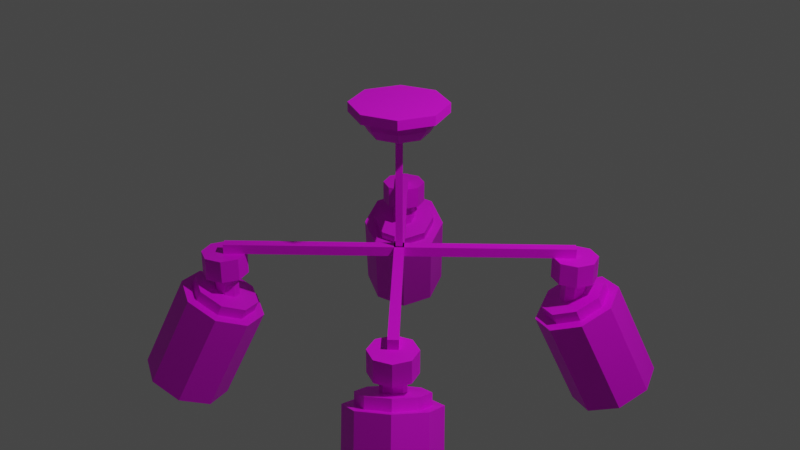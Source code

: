 # Source: multidecor_metal_chandelier_with_plastic_plafonds.blend  (saved by Blender 2.82.7; exported with 4.5.12 LTS)
import bpy
from mathutils import Matrix  # noqa: F401  (used for matrix-valued properties, if any)

bpy.ops.wm.read_factory_settings(use_empty=True)
scene = bpy.context.scene
scene.name = 'Scene'

# ---- collections
col_collection = bpy.data.collections.new('Collection'); scene.collection.children.link(col_collection)

# ---- images (referenced by path relative to the original .blend; pixels are not part of the script)
import os
ASSET_DIR = os.environ.get("B2B_ASSET_DIR", "")  # directory of the original .blend (textures are referenced by path, not embedded)
HERE = os.path.dirname(os.path.abspath(__file__))  # packed textures are extracted next to this script under _unpacked/

def load_image(name, relpath, width, height, colorspace="sRGB"):
    """Load a texture the original file referenced (path relative to the .blend, or extracted next to this script)."""
    p = next((c for c in (os.path.join(HERE, relpath), os.path.join(ASSET_DIR, relpath)) if relpath and os.path.exists(c)), "")
    if p:
        img = bpy.data.images.load(p, check_existing=True)
        img.name = name
    else:  # same state as the original file: an image datablock whose file is absent (Cycles renders it pink)
        img = bpy.data.images.new(name, width, height)
        img.source = "FILE"
        img.filepath = "//" + (relpath or name)
    img.colorspace_settings.name = colorspace
    return img
img_multidecor_metal_material_png = load_image('multidecor_metal_material.png', 'multidecor_metal_material.png', 1024, 1024, 'sRGB')
img_multidecor_plastic_material_png = load_image('multidecor_plastic_material.png', 'multidecor_plastic_material.png', 1024, 1024, 'sRGB')
img_multidecor_bulb_surf_png = load_image('multidecor_bulb_surf.png', 'multidecor_bulb_surf.png', 1024, 1024, 'sRGB')

# ---- materials (node trees are filled in below, after node groups)
mat_material = bpy.data.materials.new('Material')
mat_material.use_transparent_shadow = False
mat_material_001 = bpy.data.materials.new('Material.001')
mat_material_001.use_transparent_shadow = False
mat_material_002 = bpy.data.materials.new('Material.002')
mat_material_002.surface_render_method = 'BLENDED'
mat_material_002.blend_method = 'BLEND'

# ---- material node trees
mat_material.use_nodes = True; mat_material.node_tree.nodes.clear()
_N = mat_material.node_tree.nodes; _L = mat_material.node_tree.links
n0 = _N.new('ShaderNodeBsdfPrincipled'); n0.name = 'Principled BSDF'; n0.location = (10, 300)
n0.distribution = 'GGX'
n0.subsurface_method = 'RANDOM_WALK_SKIN'
n0.inputs[3].default_value = 1.45
n0.inputs[27].default_value = (0.0, 0.0, 0.0, 1.0)
n0.inputs[28].default_value = 1.0
n1 = _N.new('ShaderNodeOutputMaterial'); n1.name = 'Material Output'; n1.location = (300, 300)
n2 = _N.new('ShaderNodeTexImage'); n2.name = 'Image Texture'; n2.location = (-280, 280)
n2.image = img_multidecor_metal_material_png
n2.interpolation = 'Closest'
_L.new(n0.outputs[0], n1.inputs[0])
_L.new(n2.outputs[0], n0.inputs[0])
n1.is_active_output = True
mat_material_001.use_nodes = True; mat_material_001.node_tree.nodes.clear()
_N = mat_material_001.node_tree.nodes; _L = mat_material_001.node_tree.links
n0 = _N.new('ShaderNodeBsdfPrincipled'); n0.name = 'Principled BSDF'; n0.location = (10, 300)
n0.distribution = 'GGX'
n0.subsurface_method = 'RANDOM_WALK_SKIN'
n0.inputs[3].default_value = 1.45
n0.inputs[27].default_value = (0.0, 0.0, 0.0, 1.0)
n0.inputs[28].default_value = 1.0
n1 = _N.new('ShaderNodeOutputMaterial'); n1.name = 'Material Output'; n1.location = (300, 300)
n2 = _N.new('ShaderNodeTexImage'); n2.name = 'Image Texture'; n2.location = (-280, 280)
n2.image = img_multidecor_plastic_material_png
n2.interpolation = 'Closest'
_L.new(n0.outputs[0], n1.inputs[0])
_L.new(n2.outputs[0], n0.inputs[0])
n1.is_active_output = True
mat_material_002.use_nodes = True; mat_material_002.node_tree.nodes.clear()
_N = mat_material_002.node_tree.nodes; _L = mat_material_002.node_tree.links
n0 = _N.new('ShaderNodeOutputMaterial'); n0.name = 'Material Output'; n0.location = (300, 300)
n1 = _N.new('ShaderNodeBsdfPrincipled'); n1.name = 'Principled BSDF'; n1.location = (10, 300)
n1.distribution = 'GGX'
n1.subsurface_method = 'RANDOM_WALK_SKIN'
n1.inputs[3].default_value = 1.45
n1.inputs[27].default_value = (0.0, 0.0, 0.0, 1.0)
n1.inputs[28].default_value = 1.0
n2 = _N.new('ShaderNodeTexImage'); n2.name = 'Image Texture'; n2.location = (-280, 280)
n2.image = img_multidecor_bulb_surf_png
_L.new(n1.outputs[0], n0.inputs[0])
_L.new(n2.outputs[0], n1.inputs[0])
n0.is_active_output = True

# ---- world
world_world = bpy.data.worlds.new('World'); scene.world = world_world
world_world.use_nodes = True; world_world.node_tree.nodes.clear()
_N = world_world.node_tree.nodes; _L = world_world.node_tree.links
n0 = _N.new('ShaderNodeOutputWorld'); n0.name = 'World Output'; n0.location = (300, 300)
n1 = _N.new('ShaderNodeBackground'); n1.name = 'Background'; n1.location = (10, 300)
n1.inputs[0].default_value = (0.05088, 0.05088, 0.05088, 1.0)
_L.new(n1.outputs[0], n0.inputs[0])
n0.is_active_output = True
world_world.color = (0.05088, 0.05088, 0.05088)
world_world.use_sun_shadow = False
world_world.sun_shadow_jitter_overblur = 0.0

# ---- cameras
cam_camera = bpy.data.cameras.new('Camera')
cam_camera.clip_end = 100.0
cam_camera.ortho_scale = 7.314

# ---- lights
light_light = bpy.data.lights.new('Light', 'POINT')
light_light.transmission_factor = 0.0
light_light.energy = 1000.0
light_light.shadow_soft_size = 0.1
light_light.shadow_maximum_resolution = 0.006
light_light.use_absolute_resolution = True

# ---- meshes
me_cylinder = bpy.data.meshes.new('Cylinder')
me_cylinder.from_pydata([(-0.3536, 0.3536, -0.05), (-0.3536, 0.3536, 0.05), (2.682e-07, 0.5, -0.05), (2.682e-07, 0.5, 0.05), (0.3536, 0.3536, -0.05), (0.3536, 0.3536, 0.05), (0.5, -8.941e-08, -0.05), (0.5, -8.941e-08, 0.05), (0.3536, -0.3536, -0.05), (0.3536, -0.3536, 0.05), (1.788e-07, -0.5, -0.05), (1.788e-07, -0.5, 0.05), (-0.3536, -0.3536, -0.05), (-0.3536, -0.3536, 0.05), (-0.5, -1.788e-07, -0.05), (-0.5, -1.788e-07, 0.05), (-0.2635, 0.2635, -0.15), (-0.2635, 0.2635, -0.05), (2.384e-07, 0.3726, -0.15), (2.384e-07, 0.3726, -0.05), (0.2635, 0.2635, -0.15), (0.2635, 0.2635, -0.05), (0.3726, -1.192e-07, -0.15), (0.3726, -1.192e-07, -0.05), (0.2635, -0.2635, -0.15), (0.2635, -0.2635, -0.05), (2.086e-07, -0.3726, -0.15), (2.086e-07, -0.3726, -0.05), (-0.2635, -0.2635, -0.15), (-0.2635, -0.2635, -0.05), (-0.3726, -1.49e-07, -0.15), (-0.3726, -1.49e-07, -0.05), (-0.2118, 0.2118, -0.258), (2.533e-07, 0.2995, -0.258), (0.2118, 0.2118, -0.258), (0.2995, -1.043e-07, -0.258), (0.2118, -0.2118, -0.258), (2.384e-07, -0.2995, -0.258), (-0.2118, -0.2118, -0.258), (-0.2995, -1.341e-07, -0.258), (2.757e-07, -0.05095, -1.5), (2.757e-07, -0.05095, -0.258), (-0.05095, -7.451e-08, -1.5), (-0.05095, -7.451e-08, -0.258), (0.05095, -7.451e-08, -1.5), (0.05095, -7.451e-08, -0.258), (2.757e-07, 0.05095, -1.5), (2.757e-07, 0.05095, -0.258), (-1.243, -1.316, -1.603), (-1.243, -1.316, -1.5), (-1.316, -1.243, -1.603), (-1.316, -1.243, -1.5), (1.316, 1.243, -1.603), (1.316, 1.243, -1.5), (1.243, 1.316, -1.603), (1.243, 1.316, -1.5), (1.109, 1.449, -1.844), (1.109, 1.449, -1.603), (1.279, 1.52, -1.844), (1.279, 1.52, -1.603), (1.449, 1.449, -1.844), (1.449, 1.449, -1.603), (1.52, 1.279, -1.844), (1.52, 1.279, -1.603), (1.449, 1.109, -1.844), (1.449, 1.109, -1.603), (1.279, 1.038, -1.844), (1.279, 1.038, -1.603), (1.109, 1.109, -1.844), (1.109, 1.109, -1.603), (1.038, 1.279, -1.844), (1.038, 1.279, -1.603), (1.311, 1.972, -3.149), (0.9838, 1.644, -2.157), (1.619, 2.086, -3.009), (1.292, 1.759, -2.017), (1.941, 1.941, -2.952), (1.613, 1.613, -1.959), (2.086, 1.619, -3.009), (1.759, 1.292, -2.017), (1.972, 1.311, -3.149), (1.644, 0.9838, -2.157), (1.663, 1.196, -3.289), (1.336, 0.8689, -2.296), (1.342, 1.342, -3.346), (1.015, 1.015, -2.354), (1.196, 1.663, -3.289), (0.8689, 1.336, -2.296), (1.188, 1.37, -1.844), (1.279, 1.408, -1.844), (1.37, 1.37, -1.844), (1.408, 1.279, -1.844), (1.37, 1.188, -1.844), (1.279, 1.151, -1.844), (1.188, 1.188, -1.844), (1.151, 1.279, -1.844), (1.188, 1.37, -2.051), (1.279, 1.408, -2.008), (1.37, 1.37, -1.991), (1.408, 1.279, -2.008), (1.37, 1.188, -2.093), (1.279, 1.151, -2.192), (1.188, 1.188, -2.192), (1.151, 1.279, -2.132), (1.029, 1.529, -2.051), (1.263, 1.616, -1.945), (1.506, 1.506, -1.901), (1.616, 1.263, -1.945), (1.529, 1.029, -2.051), (1.296, 0.942, -2.156), (1.052, 1.052, -2.2), (0.942, 1.296, -2.156), (1.064, 1.564, -2.157), (1.298, 1.651, -2.051), (1.541, 1.541, -2.007), (1.651, 1.298, -2.051), (1.564, 1.064, -2.157), (1.331, 0.977, -2.262), (1.087, 1.087, -2.306), (0.977, 1.331, -2.262), (1.417, 1.71, -2.424), (1.224, 1.638, -2.512), (1.247, 1.524, -2.373), (1.235, 1.45, -2.242), (1.376, 1.572, -2.315), (1.335, 1.487, -2.197), (1.511, 1.511, -2.29), (1.44, 1.44, -2.178), (1.572, 1.376, -2.315), (1.487, 1.335, -2.197), (1.524, 1.247, -2.373), (1.45, 1.235, -2.242), (1.395, 1.199, -2.432), (1.349, 1.197, -2.288), (1.26, 1.26, -2.456), (1.245, 1.245, -2.307), (1.199, 1.395, -2.432), (1.197, 1.349, -2.288), (1.619, 1.619, -2.388), (1.71, 1.417, -2.424), (1.638, 1.224, -2.512), (1.445, 1.152, -2.599), (1.244, 1.244, -2.636), (1.152, 1.445, -2.599), (1.198, 1.491, -2.738), (1.27, 1.684, -2.651), (1.289, 1.289, -2.774), (1.491, 1.198, -2.738), (1.684, 1.27, -2.651), (1.756, 1.463, -2.563), (1.664, 1.664, -2.527), (1.463, 1.756, -2.563), (1.279, 1.517, -2.811), (1.338, 1.675, -2.74), (1.354, 1.354, -2.84), (1.517, 1.279, -2.811), (1.675, 1.338, -2.74), (1.733, 1.495, -2.668), (1.659, 1.659, -2.639), (1.495, 1.733, -2.668), (1.398, 1.537, -2.856), (1.432, 1.629, -2.814), (1.442, 1.442, -2.873), (1.537, 1.398, -2.856), (1.629, 1.432, -2.814), (1.664, 1.524, -2.773), (1.62, 1.62, -2.755), (1.524, 1.664, -2.773), (1.16, 1.469, -2.157), (1.304, 1.522, -2.091), (1.454, 1.454, -2.064), (1.522, 1.304, -2.091), (1.469, 1.16, -2.157), (1.324, 1.106, -2.222), (1.174, 1.174, -2.249), (1.106, 1.324, -2.222), (1.332, 1.551, -2.177), (1.188, 1.497, -2.242), (1.482, 1.482, -2.15), (1.551, 1.332, -2.177), (1.497, 1.188, -2.242), (1.353, 1.134, -2.308), (1.202, 1.202, -2.335), (1.134, 1.353, -2.308), (-1.449, -1.109, -1.844), (-1.449, -1.109, -1.603), (-1.52, -1.279, -1.844), (-1.52, -1.279, -1.603), (-1.449, -1.449, -1.844), (-1.449, -1.449, -1.603), (-1.279, -1.52, -1.844), (-1.279, -1.52, -1.603), (-1.109, -1.449, -1.844), (-1.109, -1.449, -1.603), (-1.038, -1.279, -1.844), (-1.038, -1.279, -1.603), (-1.109, -1.109, -1.844), (-1.109, -1.109, -1.603), (-1.279, -1.038, -1.844), (-1.279, -1.038, -1.603), (-1.972, -1.311, -3.149), (-1.644, -0.9838, -2.157), (-2.086, -1.619, -3.009), (-1.759, -1.292, -2.017), (-1.941, -1.941, -2.952), (-1.613, -1.613, -1.959), (-1.619, -2.086, -3.009), (-1.292, -1.759, -2.017), (-1.311, -1.972, -3.149), (-0.9838, -1.644, -2.157), (-1.196, -1.663, -3.289), (-0.8689, -1.336, -2.296), (-1.342, -1.342, -3.346), (-1.015, -1.015, -2.354), (-1.663, -1.196, -3.289), (-1.336, -0.8689, -2.296), (-1.37, -1.188, -1.844), (-1.408, -1.279, -1.844), (-1.37, -1.37, -1.844), (-1.279, -1.408, -1.844), (-1.188, -1.37, -1.844), (-1.151, -1.279, -1.844), (-1.188, -1.188, -1.844), (-1.279, -1.151, -1.844), (-1.37, -1.188, -2.051), (-1.408, -1.279, -2.008), (-1.37, -1.37, -1.991), (-1.279, -1.408, -2.008), (-1.188, -1.37, -2.093), (-1.151, -1.279, -2.192), (-1.188, -1.188, -2.192), (-1.279, -1.151, -2.132), (-1.529, -1.029, -2.051), (-1.616, -1.263, -1.945), (-1.506, -1.506, -1.901), (-1.263, -1.616, -1.945), (-1.029, -1.529, -2.051), (-0.942, -1.296, -2.156), (-1.052, -1.052, -2.2), (-1.296, -0.942, -2.156), (-1.564, -1.064, -2.157), (-1.651, -1.298, -2.051), (-1.541, -1.541, -2.007), (-1.298, -1.651, -2.051), (-1.064, -1.564, -2.157), (-0.977, -1.331, -2.262), (-1.087, -1.087, -2.306), (-1.331, -0.977, -2.262), (-1.71, -1.417, -2.424), (-1.638, -1.224, -2.512), (-1.524, -1.247, -2.373), (-1.45, -1.235, -2.242), (-1.572, -1.376, -2.315), (-1.487, -1.335, -2.197), (-1.511, -1.511, -2.29), (-1.44, -1.44, -2.178), (-1.376, -1.572, -2.315), (-1.335, -1.487, -2.197), (-1.247, -1.524, -2.373), (-1.235, -1.45, -2.242), (-1.199, -1.395, -2.432), (-1.197, -1.349, -2.288), (-1.26, -1.26, -2.456), (-1.245, -1.245, -2.307), (-1.395, -1.199, -2.432), (-1.349, -1.197, -2.288), (-1.619, -1.619, -2.388), (-1.417, -1.71, -2.424), (-1.224, -1.638, -2.512), (-1.152, -1.445, -2.599), (-1.244, -1.244, -2.636), (-1.445, -1.152, -2.599), (-1.491, -1.198, -2.738), (-1.684, -1.27, -2.651), (-1.289, -1.289, -2.774), (-1.198, -1.491, -2.738), (-1.27, -1.684, -2.651), (-1.463, -1.756, -2.563), (-1.664, -1.664, -2.527), (-1.756, -1.463, -2.563), (-1.517, -1.279, -2.811), (-1.675, -1.338, -2.74), (-1.354, -1.354, -2.84), (-1.279, -1.517, -2.811), (-1.338, -1.675, -2.74), (-1.495, -1.733, -2.668), (-1.659, -1.659, -2.639), (-1.733, -1.495, -2.668), (-1.537, -1.398, -2.856), (-1.629, -1.432, -2.814), (-1.442, -1.442, -2.873), (-1.398, -1.537, -2.856), (-1.432, -1.629, -2.814), (-1.524, -1.664, -2.773), (-1.62, -1.62, -2.755), (-1.664, -1.524, -2.773), (-1.469, -1.16, -2.157), (-1.522, -1.304, -2.091), (-1.454, -1.454, -2.064), (-1.304, -1.522, -2.091), (-1.16, -1.469, -2.157), (-1.106, -1.324, -2.222), (-1.174, -1.174, -2.249), (-1.324, -1.106, -2.222), (-1.551, -1.332, -2.177), (-1.497, -1.188, -2.242), (-1.482, -1.482, -2.15), (-1.332, -1.551, -2.177), (-1.188, -1.497, -2.242), (-1.134, -1.353, -2.308), (-1.202, -1.202, -2.335), (-1.353, -1.134, -2.308), (1.316, -1.243, -1.603), (1.316, -1.243, -1.5), (1.243, -1.316, -1.603), (1.243, -1.316, -1.5), (-1.243, 1.316, -1.603), (-1.243, 1.316, -1.5), (-1.316, 1.243, -1.603), (-1.316, 1.243, -1.5), (-1.449, 1.109, -1.844), (-1.449, 1.109, -1.603), (-1.52, 1.279, -1.844), (-1.52, 1.279, -1.603), (-1.449, 1.449, -1.844), (-1.449, 1.449, -1.603), (-1.279, 1.52, -1.844), (-1.279, 1.52, -1.603), (-1.109, 1.449, -1.844), (-1.109, 1.449, -1.603), (-1.038, 1.279, -1.844), (-1.038, 1.279, -1.603), (-1.109, 1.109, -1.844), (-1.109, 1.109, -1.603), (-1.279, 1.038, -1.844), (-1.279, 1.038, -1.603), (-1.972, 1.311, -3.149), (-1.644, 0.9838, -2.157), (-2.086, 1.619, -3.009), (-1.759, 1.292, -2.017), (-1.941, 1.941, -2.952), (-1.613, 1.613, -1.959), (-1.619, 2.086, -3.009), (-1.292, 1.759, -2.017), (-1.311, 1.972, -3.149), (-0.9838, 1.644, -2.157), (-1.196, 1.663, -3.289), (-0.8689, 1.336, -2.296), (-1.342, 1.342, -3.346), (-1.015, 1.015, -2.354), (-1.663, 1.196, -3.289), (-1.336, 0.8689, -2.296), (-1.37, 1.188, -1.844), (-1.408, 1.279, -1.844), (-1.37, 1.37, -1.844), (-1.279, 1.408, -1.844), (-1.188, 1.37, -1.844), (-1.151, 1.279, -1.844), (-1.188, 1.188, -1.844), (-1.279, 1.151, -1.844), (-1.37, 1.188, -2.051), (-1.408, 1.279, -2.008), (-1.37, 1.37, -1.991), (-1.279, 1.408, -2.008), (-1.188, 1.37, -2.093), (-1.151, 1.279, -2.192), (-1.188, 1.188, -2.192), (-1.279, 1.151, -2.132), (-1.529, 1.029, -2.051), (-1.616, 1.263, -1.945), (-1.506, 1.506, -1.901), (-1.263, 1.616, -1.945), (-1.029, 1.529, -2.051), (-0.942, 1.296, -2.156), (-1.052, 1.052, -2.2), (-1.296, 0.942, -2.156), (-1.564, 1.064, -2.157), (-1.651, 1.298, -2.051), (-1.541, 1.541, -2.007), (-1.298, 1.651, -2.051), (-1.064, 1.564, -2.157), (-0.977, 1.331, -2.262), (-1.087, 1.087, -2.306), (-1.331, 0.977, -2.262), (-1.71, 1.417, -2.424), (-1.638, 1.224, -2.512), (-1.524, 1.247, -2.373), (-1.45, 1.235, -2.242), (-1.572, 1.376, -2.315), (-1.487, 1.335, -2.197), (-1.511, 1.511, -2.29), (-1.44, 1.44, -2.178), (-1.376, 1.572, -2.315), (-1.335, 1.487, -2.197), (-1.247, 1.524, -2.373), (-1.235, 1.45, -2.242), (-1.199, 1.395, -2.432), (-1.197, 1.349, -2.288), (-1.26, 1.26, -2.456), (-1.245, 1.245, -2.307), (-1.395, 1.199, -2.432), (-1.349, 1.197, -2.288), (-1.619, 1.619, -2.388), (-1.417, 1.71, -2.424), (-1.224, 1.638, -2.512), (-1.152, 1.445, -2.599), (-1.244, 1.244, -2.636), (-1.445, 1.152, -2.599), (-1.491, 1.198, -2.738), (-1.684, 1.27, -2.651), (-1.289, 1.289, -2.774), (-1.198, 1.491, -2.738), (-1.27, 1.684, -2.651), (-1.463, 1.756, -2.563), (-1.664, 1.664, -2.527), (-1.756, 1.463, -2.563), (-1.517, 1.279, -2.811), (-1.675, 1.338, -2.74), (-1.354, 1.354, -2.84), (-1.279, 1.517, -2.811), (-1.338, 1.675, -2.74), (-1.495, 1.733, -2.668), (-1.659, 1.659, -2.639), (-1.733, 1.495, -2.668), (-1.537, 1.398, -2.856), (-1.629, 1.432, -2.814), (-1.442, 1.442, -2.873), (-1.398, 1.537, -2.856), (-1.432, 1.629, -2.814), (-1.524, 1.664, -2.773), (-1.62, 1.62, -2.755), (-1.664, 1.524, -2.773), (-1.469, 1.16, -2.157), (-1.522, 1.304, -2.091), (-1.454, 1.454, -2.064), (-1.304, 1.522, -2.091), (-1.16, 1.469, -2.157), (-1.106, 1.324, -2.222), (-1.174, 1.174, -2.249), (-1.324, 1.106, -2.222), (-1.551, 1.332, -2.177), (-1.497, 1.188, -2.242), (-1.482, 1.482, -2.15), (-1.332, 1.551, -2.177), (-1.188, 1.497, -2.242), (-1.134, 1.353, -2.308), (-1.202, 1.202, -2.335), (-1.353, 1.134, -2.308), (1.109, -1.449, -1.844), (1.109, -1.449, -1.603), (1.279, -1.52, -1.844), (1.279, -1.52, -1.603), (1.449, -1.449, -1.844), (1.449, -1.449, -1.603), (1.52, -1.279, -1.844), (1.52, -1.279, -1.603), (1.449, -1.109, -1.844), (1.449, -1.109, -1.603), (1.279, -1.038, -1.844), (1.279, -1.038, -1.603), (1.109, -1.109, -1.844), (1.109, -1.109, -1.603), (1.038, -1.279, -1.844), (1.038, -1.279, -1.603), (1.311, -1.972, -3.149), (0.9838, -1.644, -2.157), (1.619, -2.086, -3.009), (1.292, -1.759, -2.017), (1.941, -1.941, -2.952), (1.613, -1.613, -1.959), (2.086, -1.619, -3.009), (1.759, -1.292, -2.017), (1.972, -1.311, -3.149), (1.644, -0.9838, -2.157), (1.663, -1.196, -3.289), (1.336, -0.8689, -2.296), (1.342, -1.342, -3.346), (1.015, -1.015, -2.354), (1.196, -1.663, -3.289), (0.8689, -1.336, -2.296), (1.188, -1.37, -1.844), (1.279, -1.408, -1.844), (1.37, -1.37, -1.844), (1.408, -1.279, -1.844), (1.37, -1.188, -1.844), (1.279, -1.151, -1.844), (1.188, -1.188, -1.844), (1.151, -1.279, -1.844), (1.188, -1.37, -2.051), (1.279, -1.408, -2.008), (1.37, -1.37, -1.991), (1.408, -1.279, -2.008), (1.37, -1.188, -2.093), (1.279, -1.151, -2.192), (1.188, -1.188, -2.192), (1.151, -1.279, -2.132), (1.029, -1.529, -2.051), (1.263, -1.616, -1.945), (1.506, -1.506, -1.901), (1.616, -1.263, -1.945), (1.529, -1.029, -2.051), (1.296, -0.942, -2.156), (1.052, -1.052, -2.2), (0.942, -1.296, -2.156), (1.064, -1.564, -2.157), (1.298, -1.651, -2.051), (1.541, -1.541, -2.007), (1.651, -1.298, -2.051), (1.564, -1.064, -2.157), (1.331, -0.977, -2.262), (1.087, -1.087, -2.306), (0.977, -1.331, -2.262), (1.417, -1.71, -2.424), (1.224, -1.638, -2.512), (1.247, -1.524, -2.373), (1.235, -1.45, -2.242), (1.376, -1.572, -2.315), (1.335, -1.487, -2.197), (1.511, -1.511, -2.29), (1.44, -1.44, -2.178), (1.572, -1.376, -2.315), (1.487, -1.335, -2.197), (1.524, -1.247, -2.373), (1.45, -1.235, -2.242), (1.395, -1.199, -2.432), (1.349, -1.197, -2.288), (1.26, -1.26, -2.456), (1.245, -1.245, -2.307), (1.199, -1.395, -2.432), (1.197, -1.349, -2.288), (1.619, -1.619, -2.388), (1.71, -1.417, -2.424), (1.638, -1.224, -2.512), (1.445, -1.152, -2.599), (1.244, -1.244, -2.636), (1.152, -1.445, -2.599), (1.198, -1.491, -2.738), (1.27, -1.684, -2.651), (1.289, -1.289, -2.774), (1.491, -1.198, -2.738), (1.684, -1.27, -2.651), (1.756, -1.463, -2.563), (1.664, -1.664, -2.527), (1.463, -1.756, -2.563), (1.279, -1.517, -2.811), (1.338, -1.675, -2.74), (1.354, -1.354, -2.84), (1.517, -1.279, -2.811), (1.675, -1.338, -2.74), (1.733, -1.495, -2.668), (1.659, -1.659, -2.639), (1.495, -1.733, -2.668), (1.398, -1.537, -2.856), (1.432, -1.629, -2.814), (1.442, -1.442, -2.873), (1.537, -1.398, -2.856), (1.629, -1.432, -2.814), (1.664, -1.524, -2.773), (1.62, -1.62, -2.755), (1.524, -1.664, -2.773), (1.16, -1.469, -2.157), (1.304, -1.522, -2.091), (1.454, -1.454, -2.064), (1.522, -1.304, -2.091), (1.469, -1.16, -2.157), (1.324, -1.106, -2.222), (1.174, -1.174, -2.249), (1.106, -1.324, -2.222), (1.332, -1.551, -2.177), (1.188, -1.497, -2.242), (1.482, -1.482, -2.15), (1.551, -1.332, -2.177), (1.497, -1.188, -2.242), (1.353, -1.134, -2.308), (1.202, -1.202, -2.335), (1.134, -1.353, -2.308)], [], [(0, 1, 3, 2), (2, 3, 5, 4), (4, 5, 7, 6), (6, 7, 9, 8), (8, 9, 11, 10), (10, 11, 13, 12), (5, 1, 13), (12, 13, 15, 14), (14, 15, 1, 0), (6, 10, 14), (16, 17, 19, 18), (18, 19, 21, 20), (20, 21, 23, 22), (22, 23, 25, 24), (24, 25, 27, 26), (26, 27, 29, 28), (61, 59, 57), (28, 29, 31, 30), (30, 31, 17, 16), (26, 28, 38, 37), (39, 33, 35), (22, 24, 36, 35), (28, 30, 39, 38), (18, 20, 34, 33), (24, 26, 37, 36), (30, 16, 32, 39), (16, 18, 33, 32), (20, 22, 35, 34), (40, 41, 43, 42), (42, 43, 47, 46), (46, 47, 45, 44), (44, 45, 41, 40), (1, 15, 13), (5, 3, 1), (48, 49, 51, 50), (50, 51, 55, 54), (54, 55, 53, 52), (52, 53, 49, 48), (50, 54, 52, 48), (55, 51, 49, 53), (56, 57, 59, 58), (58, 59, 61, 60), (60, 61, 63, 62), (62, 63, 65, 64), (64, 65, 67, 66), (66, 67, 69, 68), (65, 63, 61), (68, 69, 71, 70), (70, 71, 57, 56), (62, 66, 70), (72, 73, 75, 74), (74, 75, 77, 76), (76, 77, 79, 78), (78, 79, 81, 80), (80, 81, 83, 82), (82, 83, 85, 84), (81, 79, 73), (84, 85, 87, 86), (86, 87, 73, 72), (141, 142, 146, 147), (128, 130, 140, 139), (92, 93, 101, 100), (90, 91, 99, 98), (88, 89, 97, 96), (95, 88, 96, 103), (93, 94, 102, 101), (91, 92, 100, 99), (89, 90, 98, 97), (94, 95, 103, 102), (107, 106, 105), (122, 123, 125, 124), (110, 111, 119, 118), (108, 109, 117, 116), (106, 107, 115, 114), (104, 105, 113, 112), (111, 104, 112, 119), (109, 110, 118, 117), (107, 108, 116, 115), (105, 106, 114, 113), (120, 138, 150, 151), (134, 136, 143, 142), (124, 125, 127, 126), (138, 139, 149, 150), (126, 128, 139, 138), (126, 127, 129, 128), (139, 140, 148, 149), (136, 122, 121, 143), (128, 129, 131, 130), (121, 120, 151, 145), (132, 134, 142, 141), (130, 131, 133, 132), (140, 141, 147, 148), (124, 126, 138, 120), (132, 133, 135, 134), (142, 143, 144, 146), (122, 124, 120, 121), (134, 135, 137, 136), (143, 121, 145, 144), (151, 150, 158, 159), (136, 137, 123, 122), (130, 132, 141, 140), (158, 157, 165, 166), (149, 148, 156, 157), (147, 146, 154, 155), (144, 145, 153, 152), (145, 151, 159, 153), (150, 149, 157, 158), (148, 147, 155, 156), (146, 144, 152, 154), (163, 162, 160), (156, 155, 163, 164), (154, 152, 160, 162), (159, 158, 166, 167), (157, 156, 164, 165), (155, 154, 162, 163), (152, 153, 161, 160), (153, 159, 167, 161), (180, 179, 176), (175, 174, 182, 183), (173, 172, 180, 181), (171, 170, 178, 179), (169, 168, 177, 176), (168, 175, 183, 177), (174, 173, 181, 182), (172, 171, 179, 180), (170, 169, 176, 178), (13, 11, 9), (9, 7, 13), (7, 5, 13), (14, 0, 2), (2, 4, 6), (6, 8, 10), (10, 12, 14), (14, 2, 6), (39, 32, 33), (33, 34, 35), (35, 36, 39), (36, 37, 39), (37, 38, 39), (57, 71, 61), (71, 69, 61), (69, 67, 61), (67, 65, 61), (70, 56, 58), (58, 60, 70), (60, 62, 70), (62, 64, 66), (66, 68, 70), (77, 75, 79), (75, 73, 79), (73, 87, 81), (87, 85, 83), (81, 87, 83), (105, 104, 108), (104, 111, 109), (111, 110, 109), (109, 108, 104), (108, 107, 105), (178, 176, 179), (176, 177, 180), (177, 183, 181), (183, 182, 181), (181, 180, 177), (160, 161, 164), (161, 167, 165), (167, 166, 165), (165, 164, 161), (164, 163, 160), (189, 187, 185), (184, 185, 187, 186), (186, 187, 189, 188), (188, 189, 191, 190), (190, 191, 193, 192), (192, 193, 195, 194), (194, 195, 197, 196), (193, 191, 189), (196, 197, 199, 198), (198, 199, 185, 184), (190, 194, 198), (200, 201, 203, 202), (202, 203, 205, 204), (204, 205, 207, 206), (206, 207, 209, 208), (208, 209, 211, 210), (210, 211, 213, 212), (209, 207, 201), (212, 213, 215, 214), (214, 215, 201, 200), (269, 270, 274, 275), (256, 258, 268, 267), (220, 221, 229, 228), (218, 219, 227, 226), (216, 217, 225, 224), (223, 216, 224, 231), (221, 222, 230, 229), (219, 220, 228, 227), (217, 218, 226, 225), (222, 223, 231, 230), (235, 234, 233), (250, 251, 253, 252), (238, 239, 247, 246), (236, 237, 245, 244), (234, 235, 243, 242), (232, 233, 241, 240), (239, 232, 240, 247), (237, 238, 246, 245), (235, 236, 244, 243), (233, 234, 242, 241), (248, 266, 278, 279), (262, 264, 271, 270), (252, 253, 255, 254), (266, 267, 277, 278), (254, 256, 267, 266), (254, 255, 257, 256), (267, 268, 276, 277), (264, 250, 249, 271), (256, 257, 259, 258), (249, 248, 279, 273), (260, 262, 270, 269), (258, 259, 261, 260), (268, 269, 275, 276), (252, 254, 266, 248), (260, 261, 263, 262), (270, 271, 272, 274), (250, 252, 248, 249), (262, 263, 265, 264), (271, 249, 273, 272), (279, 278, 286, 287), (264, 265, 251, 250), (258, 260, 269, 268), (286, 285, 293, 294), (277, 276, 284, 285), (275, 274, 282, 283), (272, 273, 281, 280), (273, 279, 287, 281), (278, 277, 285, 286), (276, 275, 283, 284), (274, 272, 280, 282), (291, 290, 288), (284, 283, 291, 292), (282, 280, 288, 290), (287, 286, 294, 295), (285, 284, 292, 293), (283, 282, 290, 291), (280, 281, 289, 288), (281, 287, 295, 289), (308, 307, 304), (303, 302, 310, 311), (301, 300, 308, 309), (299, 298, 306, 307), (297, 296, 305, 304), (296, 303, 311, 305), (302, 301, 309, 310), (300, 299, 307, 308), (298, 297, 304, 306), (185, 199, 189), (199, 197, 189), (197, 195, 189), (195, 193, 189), (198, 184, 186), (186, 188, 198), (188, 190, 198), (190, 192, 194), (194, 196, 198), (205, 203, 207), (203, 201, 207), (201, 215, 209), (215, 213, 211), (209, 215, 211), (233, 232, 236), (232, 239, 237), (239, 238, 237), (237, 236, 232), (236, 235, 233), (306, 304, 307), (304, 305, 308), (305, 311, 309), (311, 310, 309), (309, 308, 305), (288, 289, 292), (289, 295, 293), (295, 294, 293), (293, 292, 289), (292, 291, 288), (325, 323, 321), (312, 313, 315, 314), (314, 315, 319, 318), (318, 319, 317, 316), (316, 317, 313, 312), (314, 318, 316, 312), (319, 315, 313, 317), (320, 321, 323, 322), (322, 323, 325, 324), (324, 325, 327, 326), (326, 327, 329, 328), (328, 329, 331, 330), (330, 331, 333, 332), (329, 327, 325), (332, 333, 335, 334), (334, 335, 321, 320), (326, 330, 334), (336, 337, 339, 338), (338, 339, 341, 340), (340, 341, 343, 342), (342, 343, 345, 344), (344, 345, 347, 346), (346, 347, 349, 348), (345, 343, 337), (348, 349, 351, 350), (350, 351, 337, 336), (405, 406, 410, 411), (392, 394, 404, 403), (356, 357, 365, 364), (354, 355, 363, 362), (352, 353, 361, 360), (359, 352, 360, 367), (357, 358, 366, 365), (355, 356, 364, 363), (353, 354, 362, 361), (358, 359, 367, 366), (371, 370, 369), (386, 387, 389, 388), (374, 375, 383, 382), (372, 373, 381, 380), (370, 371, 379, 378), (368, 369, 377, 376), (375, 368, 376, 383), (373, 374, 382, 381), (371, 372, 380, 379), (369, 370, 378, 377), (384, 402, 414, 415), (398, 400, 407, 406), (388, 389, 391, 390), (402, 403, 413, 414), (390, 392, 403, 402), (390, 391, 393, 392), (403, 404, 412, 413), (400, 386, 385, 407), (392, 393, 395, 394), (385, 384, 415, 409), (396, 398, 406, 405), (394, 395, 397, 396), (404, 405, 411, 412), (388, 390, 402, 384), (396, 397, 399, 398), (406, 407, 408, 410), (386, 388, 384, 385), (398, 399, 401, 400), (407, 385, 409, 408), (415, 414, 422, 423), (400, 401, 387, 386), (394, 396, 405, 404), (422, 421, 429, 430), (413, 412, 420, 421), (411, 410, 418, 419), (408, 409, 417, 416), (409, 415, 423, 417), (414, 413, 421, 422), (412, 411, 419, 420), (410, 408, 416, 418), (427, 426, 424), (420, 419, 427, 428), (418, 416, 424, 426), (423, 422, 430, 431), (421, 420, 428, 429), (419, 418, 426, 427), (416, 417, 425, 424), (417, 423, 431, 425), (444, 443, 440), (439, 438, 446, 447), (437, 436, 444, 445), (435, 434, 442, 443), (433, 432, 441, 440), (432, 439, 447, 441), (438, 437, 445, 446), (436, 435, 443, 444), (434, 433, 440, 442), (321, 335, 325), (335, 333, 325), (333, 331, 325), (331, 329, 325), (334, 320, 322), (322, 324, 334), (324, 326, 334), (326, 328, 330), (330, 332, 334), (341, 339, 343), (339, 337, 343), (337, 351, 345), (351, 349, 347), (345, 351, 347), (369, 368, 372), (368, 375, 373), (375, 374, 373), (373, 372, 368), (372, 371, 369), (442, 440, 443), (440, 441, 444), (441, 447, 445), (447, 446, 445), (445, 444, 441), (424, 425, 428), (425, 431, 429), (431, 430, 429), (429, 428, 425), (428, 427, 424), (453, 451, 449), (448, 449, 451, 450), (450, 451, 453, 452), (452, 453, 455, 454), (454, 455, 457, 456), (456, 457, 459, 458), (458, 459, 461, 460), (457, 455, 453), (460, 461, 463, 462), (462, 463, 449, 448), (454, 458, 462), (464, 465, 467, 466), (466, 467, 469, 468), (468, 469, 471, 470), (470, 471, 473, 472), (472, 473, 475, 474), (474, 475, 477, 476), (473, 471, 465), (476, 477, 479, 478), (478, 479, 465, 464), (533, 534, 538, 539), (520, 522, 532, 531), (484, 485, 493, 492), (482, 483, 491, 490), (480, 481, 489, 488), (487, 480, 488, 495), (485, 486, 494, 493), (483, 484, 492, 491), (481, 482, 490, 489), (486, 487, 495, 494), (499, 498, 497), (514, 515, 517, 516), (502, 503, 511, 510), (500, 501, 509, 508), (498, 499, 507, 506), (496, 497, 505, 504), (503, 496, 504, 511), (501, 502, 510, 509), (499, 500, 508, 507), (497, 498, 506, 505), (512, 530, 542, 543), (526, 528, 535, 534), (516, 517, 519, 518), (530, 531, 541, 542), (518, 520, 531, 530), (518, 519, 521, 520), (531, 532, 540, 541), (528, 514, 513, 535), (520, 521, 523, 522), (513, 512, 543, 537), (524, 526, 534, 533), (522, 523, 525, 524), (532, 533, 539, 540), (516, 518, 530, 512), (524, 525, 527, 526), (534, 535, 536, 538), (514, 516, 512, 513), (526, 527, 529, 528), (535, 513, 537, 536), (543, 542, 550, 551), (528, 529, 515, 514), (522, 524, 533, 532), (550, 549, 557, 558), (541, 540, 548, 549), (539, 538, 546, 547), (536, 537, 545, 544), (537, 543, 551, 545), (542, 541, 549, 550), (540, 539, 547, 548), (538, 536, 544, 546), (555, 554, 552), (548, 547, 555, 556), (546, 544, 552, 554), (551, 550, 558, 559), (549, 548, 556, 557), (547, 546, 554, 555), (544, 545, 553, 552), (545, 551, 559, 553), (572, 571, 568), (567, 566, 574, 575), (565, 564, 572, 573), (563, 562, 570, 571), (561, 560, 569, 568), (560, 567, 575, 569), (566, 565, 573, 574), (564, 563, 571, 572), (562, 561, 568, 570), (449, 463, 453), (463, 461, 453), (461, 459, 453), (459, 457, 453), (462, 448, 450), (450, 452, 462), (452, 454, 462), (454, 456, 458), (458, 460, 462), (469, 467, 471), (467, 465, 471), (465, 479, 473), (479, 477, 475), (473, 479, 475), (497, 496, 500), (496, 503, 501), (503, 502, 501), (501, 500, 496), (500, 499, 497), (570, 568, 571), (568, 569, 572), (569, 575, 573), (575, 574, 573), (573, 572, 569), (552, 553, 556), (553, 559, 557), (559, 558, 557), (557, 556, 553), (556, 555, 552)])
me_cylinder.polygons.foreach_set('material_index', [0, 0, 0, 0, 0, 0, 0, 0, 0, 0, 0, 0, 0, 0, 0, 0, 0, 0, 0, 0, 0, 0, 0, 0, 0, 0, 0, 0, 0, 0, 0, 0, 0, 0, 0, 0, 0, 0, 0, 0, 0, 0, 0, 0, 0, 0, 0, 0, 0, 0, 1, 1, 1, 1, 1, 1, 1, 1, 1, 2, 2, 0, 0, 0, 0, 0, 0, 0, 0, 1, 2, 1, 1, 1, 1, 1, 1, 1, 1, 2, 2, 2, 2, 2, 2, 2, 2, 2, 2, 2, 2, 2, 2, 2, 2, 2, 2, 2, 2, 2, 2, 2, 2, 2, 2, 2, 2, 2, 2, 2, 2, 2, 2, 2, 2, 2, 2, 0, 0, 0, 0, 0, 0, 0, 0, 0, 0, 0, 0, 0, 0, 0, 0, 0, 0, 0, 0, 0, 0, 0, 0, 0, 0, 0, 0, 0, 0, 0, 1, 1, 1, 1, 1, 1, 1, 1, 1, 1, 0, 0, 0, 0, 0, 2, 2, 2, 2, 2, 0, 0, 0, 0, 0, 0, 0, 0, 0, 0, 0, 1, 1, 1, 1, 1, 1, 1, 1, 1, 2, 2, 0, 0, 0, 0, 0, 0, 0, 0, 1, 2, 1, 1, 1, 1, 1, 1, 1, 1, 2, 2, 2, 2, 2, 2, 2, 2, 2, 2, 2, 2, 2, 2, 2, 2, 2, 2, 2, 2, 2, 2, 2, 2, 2, 2, 2, 2, 2, 2, 2, 2, 2, 2, 2, 2, 2, 2, 0, 0, 0, 0, 0, 0, 0, 0, 0, 0, 0, 0, 0, 0, 0, 0, 0, 0, 1, 1, 1, 1, 1, 1, 1, 1, 1, 1, 0, 0, 0, 0, 0, 2, 2, 2, 2, 2, 0, 0, 0, 0, 0, 0, 0, 0, 0, 0, 0, 0, 0, 0, 0, 0, 0, 1, 1, 1, 1, 1, 1, 1, 1, 1, 2, 2, 0, 0, 0, 0, 0, 0, 0, 0, 1, 2, 1, 1, 1, 1, 1, 1, 1, 1, 2, 2, 2, 2, 2, 2, 2, 2, 2, 2, 2, 2, 2, 2, 2, 2, 2, 2, 2, 2, 2, 2, 2, 2, 2, 2, 2, 2, 2, 2, 2, 2, 2, 2, 2, 2, 2, 2, 0, 0, 0, 0, 0, 0, 0, 0, 0, 0, 0, 0, 0, 0, 0, 0, 0, 0, 1, 1, 1, 1, 1, 1, 1, 1, 1, 1, 0, 0, 0, 0, 0, 2, 2, 2, 2, 2, 0, 0, 0, 0, 0, 0, 0, 0, 0, 0, 0, 1, 1, 1, 1, 1, 1, 1, 1, 1, 2, 2, 0, 0, 0, 0, 0, 0, 0, 0, 1, 2, 1, 1, 1, 1, 1, 1, 1, 1, 2, 2, 2, 2, 2, 2, 2, 2, 2, 2, 2, 2, 2, 2, 2, 2, 2, 2, 2, 2, 2, 2, 2, 2, 2, 2, 2, 2, 2, 2, 2, 2, 2, 2, 2, 2, 2, 2, 0, 0, 0, 0, 0, 0, 0, 0, 0, 0, 0, 0, 0, 0, 0, 0, 0, 0, 1, 1, 1, 1, 1, 1, 1, 1, 1, 1, 0, 0, 0, 0, 0, 2, 2, 2, 2, 2])
_uv = me_cylinder.uv_layers.new(name='UVMap')
_uv.uv.foreach_set('vector', [0.9533, 0.4803, 0.9533, 0.506, 0.855, 0.506, 0.855, 0.4803, 0.855, 0.4803, 0.855, 0.506, 0.7568, 0.506, 0.7568, 0.4803, 0.7568, 0.4803, 0.7568, 0.506, 0.6585, 0.506, 0.6585, 0.4803, 0.6585, 0.4803, 0.6585, 0.506, 0.5603, 0.506, 0.5603, 0.4803, 0.6959, 0.0424, 0.6959, 0.06808, 0.5976, 0.06808, 0.5976, 0.0424, 0.5976, 0.0424, 0.5976, 0.06808, 0.4993, 0.06808, 0.4993, 0.0424, 0.2462, 0.7073, 0.0785, 0.7768, 0.009018, 0.609, 0.4993, 0.0424, 0.4993, 0.06808, 0.4011, 0.06808, 0.4011, 0.0424, 0.4011, 0.0424, 0.4011, 0.06808, 0.3028, 0.06808, 0.3028, 0.0424, 0.3167, 0.5396, 0.4844, 0.609, 0.4149, 0.7768, 0.009018, 0.255, 0.009018, 0.2294, 0.08224, 0.2294, 0.08224, 0.255, 0.08224, 0.255, 0.08224, 0.2294, 0.1555, 0.2294, 0.1555, 0.255, 0.1555, 0.255, 0.1555, 0.2294, 0.2287, 0.2294, 0.2287, 0.255, 0.2287, 0.255, 0.2287, 0.2294, 0.3019, 0.2294, 0.3019, 0.255, 0.3019, 0.2027, 0.3019, 0.2284, 0.2287, 0.2284, 0.2287, 0.2027, 0.2287, 0.2027, 0.2287, 0.2284, 0.1555, 0.2284, 0.1555, 0.2027, 0.566, 0.1095, 0.5995, 0.143, 0.5995, 0.1902, 0.1555, 0.2027, 0.1555, 0.2284, 0.08224, 0.2284, 0.08224, 0.2027, 0.08224, 0.2027, 0.08224, 0.2284, 0.009018, 0.2284, 0.009018, 0.2027, 0.2287, 0.2027, 0.1555, 0.2027, 0.1626, 0.17, 0.2215, 0.17, 0.4853, 0.4153, 0.5269, 0.3149, 0.6274, 0.3565, 0.2287, 0.255, 0.3019, 0.255, 0.2947, 0.2878, 0.2359, 0.2878, 0.1555, 0.2027, 0.08224, 0.2027, 0.08942, 0.17, 0.1483, 0.17, 0.08224, 0.255, 0.1555, 0.255, 0.1483, 0.2878, 0.08942, 0.2878, 0.3019, 0.2027, 0.2287, 0.2027, 0.2359, 0.17, 0.2947, 0.17, 0.08224, 0.2027, 0.009018, 0.2027, 0.0162, 0.17, 0.07505, 0.17, 0.009018, 0.255, 0.08224, 0.255, 0.07505, 0.2878, 0.0162, 0.2878, 0.1555, 0.255, 0.2287, 0.255, 0.2215, 0.2878, 0.1626, 0.2878, 0.5223, 0.7768, 0.5223, 0.4579, 0.5408, 0.4579, 0.5408, 0.7768, 0.5408, 0.7768, 0.5408, 0.4579, 0.5593, 0.4579, 0.5593, 0.7768, 0.4853, 0.7768, 0.4853, 0.4579, 0.5038, 0.4579, 0.5038, 0.7768, 0.5038, 0.7768, 0.5038, 0.4579, 0.5223, 0.4579, 0.5223, 0.7768, 0.0785, 0.7768, 0.009018, 0.7073, 0.009018, 0.609, 0.2462, 0.7073, 0.1768, 0.7768, 0.0785, 0.7768, 0.03556, 0.8308, 0.009019, 0.8308, 0.009018, 0.8043, 0.03556, 0.8043, 0.03556, 0.8043, 0.03556, 0.7777, 0.9644, 0.7777, 0.9644, 0.8043, 0.9644, 0.8043, 0.991, 0.8043, 0.991, 0.8308, 0.9644, 0.8308, 0.9644, 0.8308, 0.9644, 0.8573, 0.03556, 0.8573, 0.03556, 0.8308, 0.03556, 0.8043, 0.9644, 0.8043, 0.9644, 0.8308, 0.03556, 0.8308, 0.9644, 0.8839, 0.03556, 0.8839, 0.03556, 0.8573, 0.9644, 0.8573, 0.009018, 0.4759, 0.009019, 0.4141, 0.0563, 0.4141, 0.0563, 0.4759, 0.0563, 0.4759, 0.0563, 0.4141, 0.1036, 0.4141, 0.1036, 0.4759, 0.1036, 0.4759, 0.1036, 0.4141, 0.1509, 0.4141, 0.1509, 0.4759, 0.1509, 0.4759, 0.1509, 0.4141, 0.1981, 0.4141, 0.1981, 0.4759, 0.1981, 0.4759, 0.1981, 0.4141, 0.2454, 0.4141, 0.2454, 0.4759, 0.2454, 0.4759, 0.2454, 0.4141, 0.2927, 0.4141, 0.2927, 0.4759, 0.4853, 0.143, 0.5188, 0.1095, 0.566, 0.1095, 0.2927, 0.4759, 0.2927, 0.4141, 0.34, 0.4141, 0.34, 0.4759, 0.34, 0.4759, 0.34, 0.4141, 0.3872, 0.4141, 0.3872, 0.4759, 0.8576, 0.3762, 0.8241, 0.457, 0.7434, 0.4235, 0.7814, 0.5647, 0.5653, 0.5647, 0.5653, 0.4941, 0.7814, 0.4941, 0.7814, 0.4941, 0.5653, 0.4941, 0.5653, 0.4236, 0.7814, 0.4236, 0.7814, 0.4236, 0.5653, 0.4236, 0.5653, 0.353, 0.7814, 0.353, 0.7814, 0.353, 0.5653, 0.353, 0.5653, 0.2825, 0.7814, 0.2825, 0.7814, 0.2825, 0.5653, 0.2825, 0.5653, 0.2119, 0.7814, 0.2119, 0.7814, 0.2119, 0.5653, 0.2119, 0.5653, 0.1414, 0.7814, 0.1414, 0.6152, 0.7356, 0.5653, 0.6857, 0.6857, 0.5653, 0.7814, 0.1414, 0.5653, 0.1414, 0.5653, 0.07085, 0.7814, 0.07085, 0.7814, 0.07085, 0.5653, 0.07085, 0.5653, 0.0002992, 0.7814, 0.0002993, 0.2052, 0.1698, 0.2052, 0.1352, 0.2289, 0.1352, 0.2289, 0.1698, 0.1777, 0.2334, 0.1777, 0.2102, 0.2052, 0.2045, 0.2052, 0.2392, 0.6613, 0.5962, 0.6361, 0.5962, 0.6361, 0.5069, 0.6613, 0.5323, 0.7118, 0.5962, 0.6866, 0.5962, 0.6866, 0.5541, 0.7118, 0.5586, 0.7624, 0.5962, 0.7371, 0.5962, 0.7371, 0.5541, 0.7624, 0.5432, 0.5855, 0.5962, 0.5603, 0.5962, 0.5603, 0.5432, 0.5855, 0.5223, 0.6361, 0.5962, 0.6108, 0.5962, 0.6108, 0.5069, 0.6361, 0.5069, 0.6866, 0.5962, 0.6613, 0.5962, 0.6613, 0.5323, 0.6866, 0.5541, 0.7371, 0.5962, 0.7118, 0.5962, 0.7118, 0.5586, 0.7371, 0.5541, 0.6108, 0.5962, 0.5855, 0.5962, 0.5855, 0.5223, 0.6108, 0.5069, 0.4337, 0.5139, 0.4715, 0.4761, 0.5249, 0.4761, 0.1777, 0.3374, 0.1545, 0.3349, 0.1545, 0.3168, 0.1777, 0.3142, 0.9529, 0.5351, 0.9529, 0.4817, 0.976, 0.4817, 0.976, 0.5351, 0.9529, 0.6419, 0.9529, 0.5885, 0.976, 0.5885, 0.976, 0.6419, 0.9529, 0.7488, 0.9529, 0.6954, 0.976, 0.6954, 0.976, 0.7488, 0.9529, 0.8556, 0.9529, 0.8022, 0.976, 0.8022, 0.976, 0.8556, 0.9529, 0.4817, 0.9529, 0.4283, 0.976, 0.4283, 0.976, 0.4817, 0.9529, 0.5885, 0.9529, 0.5351, 0.976, 0.5351, 0.976, 0.5885, 0.9529, 0.6954, 0.9529, 0.6419, 0.976, 0.6419, 0.976, 0.6954, 0.9529, 0.8022, 0.9529, 0.7488, 0.976, 0.7488, 0.976, 0.8022, 0.2052, 0.3085, 0.2052, 0.2738, 0.2289, 0.2738, 0.2289, 0.3085, 0.1777, 0.1294, 0.1777, 0.1062, 0.2052, 0.1005, 0.2052, 0.1352, 0.1777, 0.3028, 0.1545, 0.3002, 0.1545, 0.2822, 0.1777, 0.2796, 0.2052, 0.2738, 0.2052, 0.2392, 0.2289, 0.2392, 0.2289, 0.2738, 0.1777, 0.2681, 0.1777, 0.2449, 0.2052, 0.2392, 0.2052, 0.2738, 0.1777, 0.2681, 0.1545, 0.2655, 0.1545, 0.2475, 0.1777, 0.2449, 0.2052, 0.2392, 0.2052, 0.2045, 0.2289, 0.2045, 0.2289, 0.2392, 0.1777, 0.09477, 0.1777, 0.07156, 0.2052, 0.06583, 0.2052, 0.1005, 0.1777, 0.2334, 0.1545, 0.2308, 0.1545, 0.2128, 0.1777, 0.2102, 0.2052, 0.3432, 0.2052, 0.3085, 0.2289, 0.3085, 0.2289, 0.3432, 0.1777, 0.1641, 0.1777, 0.1409, 0.2052, 0.1352, 0.2052, 0.1698, 0.1777, 0.1988, 0.1545, 0.1962, 0.1545, 0.1782, 0.1777, 0.1756, 0.2052, 0.2045, 0.2052, 0.1698, 0.2289, 0.1698, 0.2289, 0.2045, 0.1777, 0.3028, 0.1777, 0.2796, 0.2052, 0.2738, 0.2052, 0.3085, 0.1777, 0.1641, 0.1545, 0.1615, 0.1545, 0.1435, 0.1777, 0.1409, 0.2052, 0.1352, 0.2052, 0.1005, 0.2289, 0.1005, 0.2289, 0.1352, 0.1777, 0.3374, 0.1777, 0.3142, 0.2052, 0.3085, 0.2052, 0.3432, 0.1777, 0.1294, 0.1545, 0.1268, 0.1545, 0.1088, 0.1777, 0.1062, 0.2052, 0.1005, 0.2052, 0.06583, 0.2289, 0.06583, 0.2289, 0.1005, 0.2289, 0.3085, 0.2289, 0.2738, 0.2459, 0.2771, 0.2459, 0.3053, 0.1777, 0.09477, 0.1545, 0.09217, 0.1545, 0.07416, 0.1777, 0.07156, 0.1777, 0.1988, 0.1777, 0.1756, 0.2052, 0.1698, 0.2052, 0.2045, 0.2459, 0.2706, 0.2459, 0.2424, 0.265, 0.2483, 0.265, 0.2648, 0.2289, 0.2392, 0.2289, 0.2045, 0.2459, 0.2077, 0.2459, 0.236, 0.2289, 0.1698, 0.2289, 0.1352, 0.2459, 0.1384, 0.2459, 0.1666, 0.2289, 0.1005, 0.2289, 0.06583, 0.2459, 0.06904, 0.2459, 0.09729, 0.2289, 0.3432, 0.2289, 0.3085, 0.2459, 0.3117, 0.2459, 0.34, 0.2289, 0.2738, 0.2289, 0.2392, 0.2459, 0.2424, 0.2459, 0.2706, 0.2289, 0.2045, 0.2289, 0.1698, 0.2459, 0.173, 0.2459, 0.2013, 0.2289, 0.1352, 0.2289, 0.1005, 0.2459, 0.1037, 0.2459, 0.132, 0.47, 0.4276, 0.47, 0.4111, 0.4817, 0.3995, 0.2459, 0.2013, 0.2459, 0.173, 0.265, 0.1789, 0.265, 0.1954, 0.2459, 0.132, 0.2459, 0.1037, 0.265, 0.1096, 0.265, 0.1261, 0.2459, 0.3053, 0.2459, 0.2771, 0.265, 0.2829, 0.265, 0.2994, 0.2459, 0.236, 0.2459, 0.2077, 0.265, 0.2136, 0.265, 0.2301, 0.2459, 0.1666, 0.2459, 0.1384, 0.265, 0.1442, 0.265, 0.1608, 0.2459, 0.09729, 0.2459, 0.06904, 0.265, 0.07491, 0.265, 0.09142, 0.2459, 0.34, 0.2459, 0.3117, 0.265, 0.3176, 0.265, 0.3341, 0.3332, 0.06902, 0.3761, 0.06902, 0.4065, 0.1423, 0.9289, 0.3419, 0.8859, 0.3419, 0.8859, 0.3176, 0.9289, 0.3176, 0.843, 0.3419, 0.8001, 0.3419, 0.8001, 0.3176, 0.843, 0.3176, 0.7571, 0.3419, 0.7142, 0.3419, 0.7142, 0.3176, 0.7571, 0.3176, 0.6713, 0.3419, 0.6283, 0.3419, 0.6283, 0.3176, 0.6713, 0.3176, 0.9718, 0.3419, 0.9289, 0.3419, 0.9289, 0.3176, 0.9718, 0.3176, 0.8859, 0.3419, 0.843, 0.3419, 0.843, 0.3176, 0.8859, 0.3176, 0.8001, 0.3419, 0.7571, 0.3419, 0.7571, 0.3176, 0.8001, 0.3176, 0.7142, 0.3419, 0.6713, 0.3419, 0.6713, 0.3176, 0.7142, 0.3176, 0.009018, 0.609, 0.0785, 0.5396, 0.1768, 0.5396, 0.1768, 0.5396, 0.2462, 0.609, 0.009018, 0.609, 0.2462, 0.609, 0.2462, 0.7073, 0.009018, 0.609, 0.4149, 0.7768, 0.3166, 0.7768, 0.2472, 0.7073, 0.2472, 0.7073, 0.2472, 0.609, 0.3167, 0.5396, 0.3167, 0.5396, 0.4149, 0.5396, 0.4844, 0.609, 0.4844, 0.609, 0.4844, 0.7073, 0.4149, 0.7768, 0.4149, 0.7768, 0.2472, 0.7073, 0.3167, 0.5396, 0.4853, 0.4153, 0.4853, 0.3565, 0.5269, 0.3149, 0.5269, 0.3149, 0.5858, 0.3149, 0.6274, 0.3565, 0.6274, 0.3565, 0.6274, 0.4153, 0.4853, 0.4153, 0.6274, 0.4153, 0.5858, 0.457, 0.4853, 0.4153, 0.5858, 0.457, 0.5269, 0.457, 0.4853, 0.4153, 0.5995, 0.1902, 0.566, 0.2237, 0.566, 0.1095, 0.566, 0.2237, 0.5188, 0.2237, 0.566, 0.1095, 0.5188, 0.2237, 0.4853, 0.1902, 0.566, 0.1095, 0.4853, 0.1902, 0.4853, 0.143, 0.566, 0.1095, 0.7434, 0.4235, 0.7434, 0.3762, 0.7769, 0.3428, 0.7769, 0.3428, 0.8241, 0.3428, 0.7434, 0.4235, 0.8241, 0.3428, 0.8576, 0.3762, 0.7434, 0.4235, 0.8576, 0.3762, 0.8576, 0.4235, 0.8241, 0.457, 0.8241, 0.457, 0.7769, 0.457, 0.7434, 0.4235, 0.5653, 0.6152, 0.6152, 0.5653, 0.5653, 0.6857, 0.6152, 0.5653, 0.6857, 0.5653, 0.5653, 0.6857, 0.6857, 0.5653, 0.7356, 0.6152, 0.6152, 0.7356, 0.7356, 0.6152, 0.7356, 0.6857, 0.6857, 0.7356, 0.6152, 0.7356, 0.7356, 0.6152, 0.6857, 0.7356, 0.5249, 0.4761, 0.5627, 0.5139, 0.4337, 0.5673, 0.5627, 0.5139, 0.5627, 0.5673, 0.4715, 0.6051, 0.5627, 0.5673, 0.5249, 0.6051, 0.4715, 0.6051, 0.4715, 0.6051, 0.4337, 0.5673, 0.5627, 0.5139, 0.4337, 0.5673, 0.4337, 0.5139, 0.5249, 0.4761, 0.4065, 0.09938, 0.4065, 0.1423, 0.3761, 0.06902, 0.4065, 0.1423, 0.3761, 0.1727, 0.3332, 0.06902, 0.3761, 0.1727, 0.3332, 0.1727, 0.3028, 0.09938, 0.3332, 0.1727, 0.3028, 0.1423, 0.3028, 0.09938, 0.3028, 0.09938, 0.3332, 0.06902, 0.3761, 0.1727, 0.4817, 0.3995, 0.4982, 0.3995, 0.4817, 0.4393, 0.4982, 0.3995, 0.5099, 0.4111, 0.4982, 0.4393, 0.5099, 0.4111, 0.5099, 0.4276, 0.4982, 0.4393, 0.4982, 0.4393, 0.4817, 0.4393, 0.4982, 0.3995, 0.4817, 0.4393, 0.47, 0.4276, 0.4817, 0.3995, 0.8025, 0.2805, 0.7691, 0.3139, 0.7218, 0.3139, 0.009018, 0.4132, 0.009019, 0.3514, 0.0563, 0.3514, 0.0563, 0.4132, 0.0563, 0.4132, 0.0563, 0.3514, 0.1036, 0.3514, 0.1036, 0.4132, 0.1036, 0.4132, 0.1036, 0.3514, 0.1509, 0.3514, 0.1509, 0.4132, 0.1509, 0.4132, 0.1509, 0.3514, 0.1981, 0.3514, 0.1981, 0.4132, 0.1981, 0.4132, 0.1981, 0.3514, 0.2454, 0.3514, 0.2454, 0.4132, 0.2454, 0.4132, 0.2454, 0.3514, 0.2927, 0.3514, 0.2927, 0.4132, 0.7691, 0.1998, 0.8025, 0.2332, 0.8025, 0.2805, 0.2927, 0.4132, 0.2927, 0.3514, 0.34, 0.3514, 0.34, 0.4132, 0.34, 0.4132, 0.34, 0.3514, 0.3872, 0.3514, 0.3872, 0.4132, 0.7633, 0.6283, 0.7967, 0.5476, 0.8774, 0.581, 0.0002992, 0.217, 0.2164, 0.217, 0.2164, 0.2875, 0.0002992, 0.2875, 0.0002992, 0.2875, 0.2164, 0.2875, 0.2164, 0.3581, 0.0002992, 0.3581, 0.0002992, 0.3581, 0.2164, 0.3581, 0.2164, 0.4286, 0.0002992, 0.4286, 0.0002992, 0.4286, 0.2164, 0.4286, 0.2164, 0.4992, 0.0002992, 0.4992, 0.0002992, 0.4992, 0.2164, 0.4992, 0.2164, 0.5697, 0.0002993, 0.5697, 0.0002993, 0.5697, 0.2164, 0.5697, 0.2164, 0.6403, 0.0002993, 0.6403, 0.7362, 0.6857, 0.7362, 0.6152, 0.9065, 0.6152, 0.0002993, 0.6403, 0.2164, 0.6403, 0.2164, 0.7108, 0.0002993, 0.7108, 0.0002993, 0.7108, 0.2164, 0.7108, 0.2164, 0.7814, 0.0002993, 0.7814, 0.09351, 0.1698, 0.09351, 0.1352, 0.1172, 0.1352, 0.1172, 0.1698, 0.06608, 0.2334, 0.06608, 0.2102, 0.09351, 0.2045, 0.09351, 0.2392, 0.5864, 0.3139, 0.5611, 0.3139, 0.5611, 0.2246, 0.5864, 0.25, 0.6369, 0.3139, 0.6116, 0.3139, 0.6116, 0.2718, 0.6369, 0.2763, 0.6874, 0.3139, 0.6622, 0.3139, 0.6622, 0.2718, 0.6874, 0.2609, 0.5106, 0.3139, 0.4853, 0.3139, 0.4853, 0.2609, 0.5106, 0.24, 0.5611, 0.3139, 0.5358, 0.3139, 0.5358, 0.2246, 0.5611, 0.2246, 0.6116, 0.3139, 0.5864, 0.3139, 0.5864, 0.25, 0.6116, 0.2718, 0.6622, 0.3139, 0.6369, 0.3139, 0.6369, 0.2763, 0.6622, 0.2718, 0.5358, 0.3139, 0.5106, 0.3139, 0.5106, 0.24, 0.5358, 0.2246, 0.4337, 0.6435, 0.4715, 0.6057, 0.5249, 0.6057, 0.06608, 0.3374, 0.04288, 0.3349, 0.04288, 0.3168, 0.06608, 0.3142, 0.976, 0.3208, 0.976, 0.3742, 0.9529, 0.3742, 0.9529, 0.3208, 0.976, 0.214, 0.976, 0.2674, 0.9529, 0.2674, 0.9529, 0.214, 0.976, 0.1071, 0.976, 0.1606, 0.9529, 0.1606, 0.9529, 0.1071, 0.976, 0.0002992, 0.976, 0.05372, 0.9529, 0.05372, 0.9529, 0.0002992, 0.976, 0.3742, 0.976, 0.4277, 0.9529, 0.4277, 0.9529, 0.3742, 0.976, 0.2674, 0.976, 0.3208, 0.9529, 0.3208, 0.9529, 0.2674, 0.976, 0.1606, 0.976, 0.214, 0.9529, 0.214, 0.9529, 0.1606, 0.976, 0.05372, 0.976, 0.1071, 0.9529, 0.1071, 0.9529, 0.05372, 0.09351, 0.3085, 0.09351, 0.2738, 0.1172, 0.2738, 0.1172, 0.3085, 0.06608, 0.1294, 0.06608, 0.1062, 0.09351, 0.1005, 0.09351, 0.1352, 0.06608, 0.3028, 0.04288, 0.3002, 0.04288, 0.2822, 0.06608, 0.2796, 0.09351, 0.2738, 0.09351, 0.2392, 0.1172, 0.2392, 0.1172, 0.2738, 0.06608, 0.2681, 0.06608, 0.2449, 0.09351, 0.2392, 0.09351, 0.2738, 0.06608, 0.2681, 0.04288, 0.2655, 0.04288, 0.2475, 0.06608, 0.2449, 0.09351, 0.2392, 0.09351, 0.2045, 0.1172, 0.2045, 0.1172, 0.2392, 0.06608, 0.09477, 0.06608, 0.07156, 0.09351, 0.06583, 0.09351, 0.1005, 0.06608, 0.2334, 0.04288, 0.2308, 0.04288, 0.2128, 0.06608, 0.2102, 0.09351, 0.3432, 0.09351, 0.3085, 0.1172, 0.3085, 0.1172, 0.3432, 0.06608, 0.1641, 0.06608, 0.1409, 0.09351, 0.1352, 0.09351, 0.1698, 0.06608, 0.1988, 0.04288, 0.1962, 0.04288, 0.1782, 0.06608, 0.1756, 0.09351, 0.2045, 0.09351, 0.1698, 0.1172, 0.1698, 0.1172, 0.2045, 0.06608, 0.3028, 0.06608, 0.2796, 0.09351, 0.2738, 0.09351, 0.3085, 0.06608, 0.1641, 0.04287, 0.1615, 0.04287, 0.1435, 0.06608, 0.1409, 0.09351, 0.1352, 0.09351, 0.1005, 0.1172, 0.1005, 0.1172, 0.1352, 0.06608, 0.3374, 0.06608, 0.3142, 0.09351, 0.3085, 0.09351, 0.3432, 0.06608, 0.1294, 0.04287, 0.1268, 0.04287, 0.1088, 0.06608, 0.1062, 0.09351, 0.1005, 0.09351, 0.06583, 0.1172, 0.06583, 0.1172, 0.1005, 0.1172, 0.3085, 0.1172, 0.2738, 0.1343, 0.2771, 0.1343, 0.3053, 0.06608, 0.09477, 0.04287, 0.09217, 0.04287, 0.07416, 0.06608, 0.07156, 0.06608, 0.1988, 0.06608, 0.1756, 0.09351, 0.1698, 0.09351, 0.2045, 0.1343, 0.2706, 0.1343, 0.2424, 0.1533, 0.2483, 0.1533, 0.2648, 0.1172, 0.2392, 0.1172, 0.2045, 0.1343, 0.2077, 0.1343, 0.236, 0.1172, 0.1698, 0.1172, 0.1352, 0.1343, 0.1384, 0.1343, 0.1666, 0.1172, 0.1005, 0.1172, 0.06583, 0.1343, 0.06904, 0.1343, 0.09729, 0.1172, 0.3432, 0.1172, 0.3085, 0.1343, 0.3117, 0.1343, 0.34, 0.1172, 0.2738, 0.1172, 0.2392, 0.1343, 0.2424, 0.1343, 0.2706, 0.1172, 0.2045, 0.1172, 0.1698, 0.1343, 0.173, 0.1343, 0.2013, 0.1172, 0.1352, 0.1172, 0.1005, 0.1343, 0.1037, 0.1343, 0.132, 0.3627, 0.4136, 0.351, 0.4253, 0.3345, 0.4253, 0.1343, 0.2013, 0.1343, 0.173, 0.1533, 0.1789, 0.1533, 0.1954, 0.1343, 0.132, 0.1343, 0.1037, 0.1533, 0.1096, 0.1533, 0.1261, 0.1343, 0.3053, 0.1343, 0.2771, 0.1533, 0.2829, 0.1533, 0.2994, 0.1343, 0.236, 0.1343, 0.2077, 0.1533, 0.2136, 0.1533, 0.2301, 0.1343, 0.1666, 0.1343, 0.1384, 0.1533, 0.1442, 0.1533, 0.1608, 0.1343, 0.09729, 0.1343, 0.06904, 0.1533, 0.07491, 0.1533, 0.09142, 0.1343, 0.34, 0.1343, 0.3117, 0.1533, 0.3176, 0.1533, 0.3341, 0.08231, 0.1691, 0.03938, 0.1691, 0.009019, 0.0958, 0.3458, -0.008074, 0.3887, -0.008074, 0.3887, 0.01622, 0.3458, 0.01622, 0.4316, -0.008074, 0.4746, -0.008074, 0.4746, 0.01622, 0.4316, 0.01622, 0.5175, -0.008074, 0.5604, -0.008074, 0.5604, 0.01622, 0.5175, 0.01622, 0.6034, -0.008074, 0.6463, -0.008074, 0.6463, 0.01622, 0.6034, 0.01622, 0.3028, -0.008074, 0.3458, -0.008074, 0.3458, 0.01622, 0.3028, 0.01622, 0.3887, -0.008074, 0.4316, -0.008074, 0.4316, 0.01622, 0.3887, 0.01622, 0.4746, -0.008074, 0.5175, -0.008074, 0.5175, 0.01622, 0.4746, 0.01622, 0.5604, -0.008074, 0.6034, -0.008074, 0.6034, 0.01622, 0.5604, 0.01622, 0.7218, 0.3139, 0.6884, 0.2805, 0.8025, 0.2805, 0.6884, 0.2805, 0.6884, 0.2332, 0.8025, 0.2805, 0.6884, 0.2332, 0.7218, 0.1998, 0.8025, 0.2805, 0.7218, 0.1998, 0.7691, 0.1998, 0.8025, 0.2805, 0.8774, 0.581, 0.8774, 0.6283, 0.844, 0.6617, 0.844, 0.6617, 0.7967, 0.6617, 0.8774, 0.581, 0.7967, 0.6617, 0.7633, 0.6283, 0.8774, 0.581, 0.7633, 0.6283, 0.7633, 0.581, 0.7967, 0.5476, 0.7967, 0.5476, 0.844, 0.5476, 0.8774, 0.581, 0.7861, 0.5653, 0.8566, 0.5653, 0.7362, 0.6152, 0.8566, 0.5653, 0.9065, 0.6152, 0.7362, 0.6152, 0.9065, 0.6152, 0.9065, 0.6857, 0.7362, 0.6857, 0.9065, 0.6857, 0.8566, 0.7356, 0.7861, 0.7356, 0.7362, 0.6857, 0.9065, 0.6857, 0.7861, 0.7356, 0.5249, 0.6057, 0.5627, 0.6435, 0.4337, 0.6969, 0.5627, 0.6435, 0.5627, 0.6969, 0.4715, 0.7347, 0.5627, 0.6969, 0.5249, 0.7347, 0.4715, 0.7347, 0.4715, 0.7347, 0.4337, 0.6969, 0.5627, 0.6435, 0.4337, 0.6969, 0.4337, 0.6435, 0.5249, 0.6057, 0.009018, 0.1387, 0.009019, 0.0958, 0.03938, 0.1691, 0.009019, 0.0958, 0.03938, 0.06544, 0.08231, 0.1691, 0.03938, 0.06544, 0.08231, 0.06544, 0.1127, 0.1387, 0.08231, 0.06544, 0.1127, 0.0958, 0.1127, 0.1387, 0.1127, 0.1387, 0.08231, 0.1691, 0.03938, 0.06544, 0.3345, 0.4253, 0.3229, 0.4136, 0.3627, 0.3971, 0.3229, 0.4136, 0.3229, 0.3971, 0.351, 0.3855, 0.3229, 0.3971, 0.3345, 0.3855, 0.351, 0.3855, 0.351, 0.3855, 0.3627, 0.3971, 0.3229, 0.4136, 0.3627, 0.3971, 0.3627, 0.4136, 0.3345, 0.4253, 0.6283, 0.4235, 0.6283, 0.3762, 0.6618, 0.3428, 0.9644, 0.9379, 0.991, 0.9379, 0.991, 0.9644, 0.9644, 0.9644, 0.9644, 0.9644, 0.9644, 0.991, 0.03556, 0.991, 0.03556, 0.9644, 0.03556, 0.9644, 0.009018, 0.9644, 0.009018, 0.9379, 0.03556, 0.9379, 0.03556, 0.9379, 0.03556, 0.9114, 0.9644, 0.9114, 0.9644, 0.9379, 0.9644, 0.9644, 0.03556, 0.9644, 0.03556, 0.9379, 0.9644, 0.9379, 0.03556, 0.8848, 0.9644, 0.8848, 0.9644, 0.9114, 0.03556, 0.9114, 0.009018, 0.5386, 0.009019, 0.4768, 0.0563, 0.4768, 0.0563, 0.5386, 0.0563, 0.5386, 0.0563, 0.4768, 0.1036, 0.4768, 0.1036, 0.5386, 0.1036, 0.5386, 0.1036, 0.4768, 0.1509, 0.4768, 0.1509, 0.5386, 0.1509, 0.5386, 0.1509, 0.4768, 0.1981, 0.4768, 0.1981, 0.5386, 0.1981, 0.5386, 0.1981, 0.4768, 0.2454, 0.4768, 0.2454, 0.5386, 0.2454, 0.5386, 0.2454, 0.4768, 0.2927, 0.4768, 0.2927, 0.5386, 0.7091, 0.457, 0.6618, 0.457, 0.6283, 0.4235, 0.2927, 0.5386, 0.2927, 0.4768, 0.34, 0.4768, 0.34, 0.5386, 0.34, 0.5386, 0.34, 0.4768, 0.3872, 0.4768, 0.3872, 0.5386, 0.3835, 0.1736, 0.417, 0.2543, 0.3363, 0.2878, 0.4331, 0.7814, 0.217, 0.7814, 0.217, 0.7108, 0.4331, 0.7108, 0.4331, 0.7108, 0.217, 0.7108, 0.217, 0.6403, 0.4331, 0.6403, 0.4331, 0.6403, 0.217, 0.6403, 0.217, 0.5697, 0.4331, 0.5697, 0.4331, 0.5697, 0.217, 0.5697, 0.217, 0.4992, 0.4331, 0.4992, 0.4331, 0.4992, 0.217, 0.4992, 0.217, 0.4286, 0.4331, 0.4286, 0.4331, 0.4286, 0.217, 0.4286, 0.217, 0.3581, 0.4331, 0.3581, 0.782, 0.1207, 0.782, 0.05018, 0.9523, 0.05018, 0.4331, 0.3581, 0.217, 0.3581, 0.217, 0.2875, 0.4331, 0.2875, 0.4331, 0.2875, 0.217, 0.2875, 0.217, 0.217, 0.4331, 0.217, 0.1739, 0.5264, 0.2086, 0.5264, 0.2086, 0.5501, 0.1739, 0.5501, 0.1103, 0.499, 0.1335, 0.499, 0.1393, 0.5264, 0.1046, 0.5264, 0.6613, 0.5972, 0.6866, 0.5972, 0.6866, 0.6865, 0.6613, 0.6611, 0.6108, 0.5972, 0.6361, 0.5972, 0.6361, 0.6394, 0.6108, 0.6348, 0.5603, 0.5972, 0.5855, 0.5972, 0.5855, 0.6394, 0.5603, 0.6502, 0.7371, 0.5972, 0.7624, 0.5972, 0.7624, 0.6502, 0.7371, 0.6711, 0.6866, 0.5972, 0.7118, 0.5972, 0.7118, 0.6865, 0.6866, 0.6865, 0.6361, 0.5972, 0.6613, 0.5972, 0.6613, 0.6611, 0.6361, 0.6394, 0.5855, 0.5972, 0.6108, 0.5972, 0.6108, 0.6348, 0.5855, 0.6394, 0.7118, 0.5972, 0.7371, 0.5972, 0.7371, 0.6711, 0.7118, 0.6865, 0.4715, 0.217, 0.5249, 0.217, 0.5627, 0.2548, 0.006337, 0.499, 0.008931, 0.4758, 0.02695, 0.4758, 0.02954, 0.499, 0.9766, 0.1071, 0.9766, 0.05372, 0.9997, 0.05372, 0.9997, 0.1071, 0.9766, 0.214, 0.9766, 0.1606, 0.9997, 0.1606, 0.9997, 0.214, 0.9766, 0.3208, 0.9766, 0.2674, 0.9997, 0.2674, 0.9997, 0.3208, 0.9766, 0.4277, 0.9766, 0.3742, 0.9997, 0.3742, 0.9997, 0.4277, 0.9766, 0.05372, 0.9766, 0.0002992, 0.9997, 0.0002992, 0.9997, 0.05372, 0.9766, 0.1606, 0.9766, 0.1071, 0.9997, 0.1071, 0.9997, 0.1606, 0.9766, 0.2674, 0.9766, 0.214, 0.9997, 0.214, 0.9997, 0.2674, 0.9766, 0.3742, 0.9766, 0.3208, 0.9997, 0.3208, 0.9997, 0.3742, 0.03527, 0.5264, 0.06994, 0.5264, 0.06994, 0.5501, 0.03527, 0.5501, 0.2143, 0.499, 0.2376, 0.499, 0.2433, 0.5264, 0.2086, 0.5264, 0.04101, 0.499, 0.0436, 0.4758, 0.06162, 0.4758, 0.06421, 0.499, 0.06994, 0.5264, 0.1046, 0.5264, 0.1046, 0.5501, 0.06994, 0.5501, 0.07567, 0.499, 0.09888, 0.499, 0.1046, 0.5264, 0.06994, 0.5264, 0.07567, 0.499, 0.07827, 0.4758, 0.09628, 0.4758, 0.09888, 0.499, 0.1046, 0.5264, 0.1393, 0.5264, 0.1393, 0.5501, 0.1046, 0.5501, 0.249, 0.499, 0.2722, 0.499, 0.278, 0.5264, 0.2433, 0.5264, 0.1103, 0.499, 0.1129, 0.4758, 0.131, 0.4758, 0.1335, 0.499, 0.0006053, 0.5264, 0.03527, 0.5264, 0.03527, 0.5501, 0.0006053, 0.5501, 0.1797, 0.499, 0.2029, 0.499, 0.2086, 0.5264, 0.1739, 0.5264, 0.145, 0.499, 0.1476, 0.4758, 0.1656, 0.4758, 0.1682, 0.499, 0.1393, 0.5264, 0.1739, 0.5264, 0.1739, 0.5501, 0.1393, 0.5501, 0.04101, 0.499, 0.06421, 0.499, 0.06994, 0.5264, 0.03527, 0.5264, 0.1797, 0.499, 0.1823, 0.4758, 0.2003, 0.4758, 0.2029, 0.499, 0.2086, 0.5264, 0.2433, 0.5264, 0.2433, 0.5501, 0.2086, 0.5501, 0.006337, 0.499, 0.02954, 0.499, 0.03527, 0.5264, 0.0006053, 0.5264, 0.2143, 0.499, 0.2169, 0.4758, 0.235, 0.4758, 0.2376, 0.499, 0.2433, 0.5264, 0.278, 0.5264, 0.278, 0.5501, 0.2433, 0.5501, 0.03527, 0.5501, 0.06994, 0.5501, 0.06673, 0.5671, 0.03849, 0.5671, 0.249, 0.499, 0.2516, 0.4758, 0.2696, 0.4758, 0.2722, 0.499, 0.145, 0.499, 0.1682, 0.499, 0.1739, 0.5264, 0.1393, 0.5264, 0.07315, 0.5671, 0.1014, 0.5671, 0.09553, 0.5862, 0.07902, 0.5862, 0.1046, 0.5501, 0.1393, 0.5501, 0.1361, 0.5671, 0.1078, 0.5671, 0.1739, 0.5501, 0.2086, 0.5501, 0.2054, 0.5671, 0.1772, 0.5671, 0.2433, 0.5501, 0.278, 0.5501, 0.2747, 0.5671, 0.2465, 0.5671, 0.0006053, 0.5501, 0.03527, 0.5501, 0.03206, 0.5671, 0.003817, 0.5671, 0.06994, 0.5501, 0.1046, 0.5501, 0.1014, 0.5671, 0.07315, 0.5671, 0.1393, 0.5501, 0.1739, 0.5501, 0.1707, 0.5671, 0.1425, 0.5671, 0.2086, 0.5501, 0.2433, 0.5501, 0.2401, 0.5671, 0.2118, 0.5671, 0.3627, 0.3561, 0.3627, 0.3726, 0.351, 0.3842, 0.1425, 0.5671, 0.1707, 0.5671, 0.1649, 0.5862, 0.1484, 0.5862, 0.2118, 0.5671, 0.2401, 0.5671, 0.2342, 0.5862, 0.2177, 0.5862, 0.03849, 0.5671, 0.06673, 0.5671, 0.06086, 0.5862, 0.04435, 0.5862, 0.1078, 0.5671, 0.1361, 0.5671, 0.1302, 0.5862, 0.1137, 0.5862, 0.1772, 0.5671, 0.2054, 0.5671, 0.1995, 0.5862, 0.183, 0.5862, 0.2465, 0.5671, 0.2747, 0.5671, 0.2689, 0.5862, 0.2524, 0.5862, 0.003817, 0.5671, 0.03206, 0.5671, 0.02619, 0.5862, 0.009685, 0.5862, 0.8034, 0.1685, 0.8034, 0.1256, 0.8767, 0.0952, 0.9478, 0.04146, 0.9048, 0.04146, 0.9048, 0.01716, 0.9478, 0.01716, 0.8619, 0.04146, 0.819, 0.04146, 0.819, 0.01716, 0.8619, 0.01716, 0.776, 0.04146, 0.7331, 0.04146, 0.7331, 0.01716, 0.776, 0.01716, 0.6902, 0.04146, 0.6472, 0.04146, 0.6472, 0.01716, 0.6902, 0.01716, 0.9907, 0.04146, 0.9478, 0.04146, 0.9478, 0.01716, 0.9907, 0.01716, 0.9048, 0.04146, 0.8619, 0.04146, 0.8619, 0.01716, 0.9048, 0.01716, 0.819, 0.04146, 0.776, 0.04146, 0.776, 0.01716, 0.819, 0.01716, 0.7331, 0.04146, 0.6902, 0.04146, 0.6902, 0.01716, 0.7331, 0.01716, 0.6618, 0.3428, 0.7091, 0.3428, 0.6283, 0.4235, 0.7091, 0.3428, 0.7425, 0.3762, 0.6283, 0.4235, 0.7425, 0.3762, 0.7425, 0.4235, 0.6283, 0.4235, 0.7425, 0.4235, 0.7091, 0.457, 0.6283, 0.4235, 0.3363, 0.2878, 0.3028, 0.2543, 0.3028, 0.207, 0.3028, 0.207, 0.3363, 0.1736, 0.3363, 0.2878, 0.3363, 0.1736, 0.3835, 0.1736, 0.3363, 0.2878, 0.3835, 0.1736, 0.417, 0.207, 0.417, 0.2543, 0.417, 0.2543, 0.3835, 0.2878, 0.3363, 0.2878, 0.8319, 0.0002992, 0.9024, 0.0002992, 0.782, 0.05018, 0.9024, 0.0002992, 0.9523, 0.05018, 0.782, 0.05018, 0.9523, 0.05018, 0.9523, 0.1207, 0.782, 0.1207, 0.9523, 0.1207, 0.9024, 0.1706, 0.8319, 0.1706, 0.782, 0.1207, 0.9523, 0.1207, 0.8319, 0.1706, 0.5627, 0.2548, 0.5627, 0.3082, 0.4337, 0.2548, 0.5627, 0.3082, 0.5249, 0.346, 0.4337, 0.3082, 0.5249, 0.346, 0.4715, 0.346, 0.4337, 0.3082, 0.4337, 0.3082, 0.4337, 0.2548, 0.5627, 0.3082, 0.4337, 0.2548, 0.4715, 0.217, 0.5627, 0.2548, 0.8338, 0.0952, 0.8767, 0.0952, 0.8034, 0.1256, 0.8767, 0.0952, 0.9071, 0.1256, 0.8034, 0.1685, 0.9071, 0.1256, 0.9071, 0.1685, 0.8338, 0.1988, 0.9071, 0.1685, 0.8767, 0.1988, 0.8338, 0.1988, 0.8338, 0.1988, 0.8034, 0.1685, 0.9071, 0.1256, 0.351, 0.3842, 0.3345, 0.3842, 0.351, 0.3444, 0.3345, 0.3842, 0.3229, 0.3726, 0.3345, 0.3444, 0.3229, 0.3726, 0.3229, 0.3561, 0.3345, 0.3444, 0.3345, 0.3444, 0.351, 0.3444, 0.3345, 0.3842, 0.351, 0.3444, 0.3627, 0.3561, 0.351, 0.3842, 0.7691, 0.08471, 0.8025, 0.1181, 0.8025, 0.1654, 0.009018, 0.3505, 0.009018, 0.2887, 0.0563, 0.2887, 0.0563, 0.3505, 0.0563, 0.3505, 0.0563, 0.2887, 0.1036, 0.2887, 0.1036, 0.3505, 0.1036, 0.3505, 0.1036, 0.2887, 0.1509, 0.2887, 0.1509, 0.3505, 0.1509, 0.3505, 0.1509, 0.2887, 0.1981, 0.2887, 0.1981, 0.3505, 0.1981, 0.3505, 0.1981, 0.2887, 0.2454, 0.2887, 0.2454, 0.3505, 0.2454, 0.3505, 0.2454, 0.2887, 0.2927, 0.2887, 0.2927, 0.3505, 0.6884, 0.1181, 0.7218, 0.08471, 0.7691, 0.08471, 0.2927, 0.3505, 0.2927, 0.2887, 0.34, 0.2887, 0.34, 0.3505, 0.34, 0.3505, 0.34, 0.2887, 0.3872, 0.2887, 0.3872, 0.3505, 0.8774, 0.6961, 0.844, 0.7768, 0.7633, 0.7433, 0.0002992, 0.2164, 0.0002992, 0.0002992, 0.07085, 0.0002992, 0.07085, 0.2164, 0.07085, 0.2164, 0.07085, 0.0002992, 0.1414, 0.0002992, 0.1414, 0.2164, 0.1414, 0.2164, 0.1414, 0.0002992, 0.2119, 0.0002992, 0.2119, 0.2164, 0.2119, 0.2164, 0.2119, 0.0002992, 0.2825, 0.0002992, 0.2825, 0.2164, 0.2825, 0.2164, 0.2825, 0.0002992, 0.353, 0.0002992, 0.353, 0.2164, 0.353, 0.2164, 0.353, 0.0002992, 0.4236, 0.0002992, 0.4236, 0.2164, 0.5653, 0.8566, 0.5653, 0.7861, 0.7356, 0.7861, 0.4236, 0.2164, 0.4236, 0.0002992, 0.4941, 0.0002992, 0.4941, 0.2164, 0.4941, 0.2164, 0.4941, 0.0002992, 0.5647, 0.0002992, 0.5647, 0.2164, 0.3168, 0.1698, 0.3168, 0.1352, 0.3405, 0.1352, 0.3405, 0.1698, 0.2894, 0.2334, 0.2894, 0.2102, 0.3168, 0.2045, 0.3168, 0.2392, 0.6613, 0.6875, 0.6866, 0.6875, 0.6866, 0.7768, 0.6613, 0.7514, 0.6108, 0.6875, 0.6361, 0.6875, 0.6361, 0.7296, 0.6108, 0.7251, 0.5603, 0.6875, 0.5855, 0.6875, 0.5855, 0.7296, 0.5603, 0.7405, 0.7371, 0.6875, 0.7624, 0.6875, 0.7624, 0.7405, 0.7371, 0.7614, 0.6866, 0.6875, 0.7118, 0.6875, 0.7118, 0.7768, 0.6866, 0.7768, 0.6361, 0.6875, 0.6613, 0.6875, 0.6613, 0.7514, 0.6361, 0.7296, 0.5855, 0.6875, 0.6108, 0.6875, 0.6108, 0.7251, 0.5855, 0.7296, 0.7118, 0.6875, 0.7371, 0.6875, 0.7371, 0.7614, 0.7118, 0.7768, 0.5627, 0.4378, 0.5249, 0.4755, 0.4715, 0.4755, 0.2894, 0.3374, 0.2662, 0.3349, 0.2662, 0.3168, 0.2894, 0.3142, 0.9523, 0.4917, 0.9523, 0.5452, 0.9292, 0.5452, 0.9292, 0.4917, 0.9523, 0.3849, 0.9523, 0.4383, 0.9292, 0.4383, 0.9292, 0.3849, 0.9523, 0.2781, 0.9523, 0.3315, 0.9292, 0.3315, 0.9292, 0.2781, 0.9523, 0.1712, 0.9523, 0.2246, 0.9292, 0.2246, 0.9292, 0.1712, 0.9523, 0.5452, 0.9523, 0.5986, 0.9292, 0.5986, 0.9292, 0.5452, 0.9523, 0.4383, 0.9523, 0.4917, 0.9292, 0.4917, 0.9292, 0.4383, 0.9523, 0.3315, 0.9523, 0.3849, 0.9292, 0.3849, 0.9292, 0.3315, 0.9523, 0.2246, 0.9523, 0.2781, 0.9292, 0.2781, 0.9292, 0.2246, 0.3168, 0.3085, 0.3168, 0.2738, 0.3405, 0.2738, 0.3405, 0.3085, 0.2894, 0.1294, 0.2894, 0.1062, 0.3168, 0.1005, 0.3168, 0.1352, 0.2894, 0.3028, 0.2662, 0.3002, 0.2662, 0.2822, 0.2894, 0.2796, 0.3168, 0.2738, 0.3168, 0.2392, 0.3405, 0.2392, 0.3405, 0.2738, 0.2894, 0.2681, 0.2894, 0.2449, 0.3168, 0.2392, 0.3168, 0.2738, 0.2894, 0.2681, 0.2662, 0.2655, 0.2662, 0.2475, 0.2894, 0.2449, 0.3168, 0.2392, 0.3168, 0.2045, 0.3405, 0.2045, 0.3405, 0.2392, 0.2894, 0.09477, 0.2894, 0.07156, 0.3168, 0.06583, 0.3168, 0.1005, 0.2894, 0.2334, 0.2662, 0.2308, 0.2662, 0.2128, 0.2894, 0.2102, 0.3168, 0.3432, 0.3168, 0.3085, 0.3405, 0.3085, 0.3405, 0.3432, 0.2894, 0.1641, 0.2894, 0.1409, 0.3168, 0.1352, 0.3168, 0.1698, 0.2894, 0.1988, 0.2662, 0.1962, 0.2662, 0.1782, 0.2894, 0.1756, 0.3168, 0.2045, 0.3168, 0.1698, 0.3405, 0.1698, 0.3405, 0.2045, 0.2894, 0.3028, 0.2894, 0.2796, 0.3168, 0.2738, 0.3168, 0.3085, 0.2894, 0.1641, 0.2662, 0.1615, 0.2662, 0.1435, 0.2894, 0.1409, 0.3168, 0.1352, 0.3168, 0.1005, 0.3405, 0.1005, 0.3405, 0.1352, 0.2894, 0.3374, 0.2894, 0.3142, 0.3168, 0.3085, 0.3168, 0.3432, 0.2894, 0.1294, 0.2662, 0.1268, 0.2662, 0.1088, 0.2894, 0.1062, 0.3168, 0.1005, 0.3168, 0.06583, 0.3405, 0.06583, 0.3405, 0.1005, 0.3405, 0.3085, 0.3405, 0.2738, 0.3576, 0.2771, 0.3576, 0.3053, 0.2894, 0.09477, 0.2662, 0.09217, 0.2662, 0.07416, 0.2894, 0.07156, 0.2894, 0.1988, 0.2894, 0.1756, 0.3168, 0.1698, 0.3168, 0.2045, 0.3576, 0.2706, 0.3576, 0.2424, 0.3767, 0.2483, 0.3767, 0.2648, 0.3405, 0.2392, 0.3405, 0.2045, 0.3576, 0.2077, 0.3576, 0.236, 0.3405, 0.1698, 0.3405, 0.1352, 0.3576, 0.1384, 0.3576, 0.1666, 0.3405, 0.1005, 0.3405, 0.06583, 0.3576, 0.06904, 0.3576, 0.09729, 0.3405, 0.3432, 0.3405, 0.3085, 0.3576, 0.3117, 0.3576, 0.34, 0.3405, 0.2738, 0.3405, 0.2392, 0.3576, 0.2424, 0.3576, 0.2706, 0.3405, 0.2045, 0.3405, 0.1698, 0.3576, 0.173, 0.3576, 0.2013, 0.3405, 0.1352, 0.3405, 0.1005, 0.3576, 0.1037, 0.3576, 0.132, 0.4688, 0.4276, 0.4571, 0.4393, 0.4406, 0.4393, 0.3576, 0.2013, 0.3576, 0.173, 0.3767, 0.1789, 0.3767, 0.1954, 0.3576, 0.132, 0.3576, 0.1037, 0.3767, 0.1096, 0.3767, 0.1261, 0.3576, 0.3053, 0.3576, 0.2771, 0.3767, 0.2829, 0.3767, 0.2994, 0.3576, 0.236, 0.3576, 0.2077, 0.3767, 0.2136, 0.3767, 0.2301, 0.3576, 0.1666, 0.3576, 0.1384, 0.3767, 0.1442, 0.3767, 0.1608, 0.3576, 0.09729, 0.3576, 0.06904, 0.3767, 0.07491, 0.3767, 0.09142, 0.3576, 0.34, 0.3576, 0.3117, 0.3767, 0.3176, 0.3767, 0.3341, 0.8034, 0.2836, 0.8034, 0.2406, 0.8767, 0.2103, 0.6034, 0.04146, 0.5604, 0.04146, 0.5604, 0.01716, 0.6034, 0.01716, 0.5175, 0.04146, 0.4746, 0.04146, 0.4746, 0.01716, 0.5175, 0.01716, 0.4316, 0.04146, 0.3887, 0.04146, 0.3887, 0.01716, 0.4316, 0.01716, 0.3458, 0.04146, 0.3028, 0.04146, 0.3028, 0.01716, 0.3458, 0.01716, 0.6463, 0.04146, 0.6034, 0.04146, 0.6034, 0.01716, 0.6463, 0.01716, 0.5604, 0.04146, 0.5175, 0.04146, 0.5175, 0.01716, 0.5604, 0.01716, 0.4746, 0.04146, 0.4316, 0.04146, 0.4316, 0.01716, 0.4746, 0.01716, 0.3887, 0.04146, 0.3458, 0.04146, 0.3458, 0.01716, 0.3887, 0.01716, 0.8025, 0.1654, 0.7691, 0.1988, 0.7691, 0.08471, 0.7691, 0.1988, 0.7218, 0.1988, 0.7691, 0.08471, 0.7218, 0.1988, 0.6884, 0.1654, 0.7691, 0.08471, 0.6884, 0.1654, 0.6884, 0.1181, 0.7691, 0.08471, 0.7633, 0.7433, 0.7633, 0.6961, 0.7967, 0.6626, 0.7967, 0.6626, 0.844, 0.6626, 0.7633, 0.7433, 0.844, 0.6626, 0.8774, 0.6961, 0.7633, 0.7433, 0.8774, 0.6961, 0.8774, 0.7433, 0.844, 0.7768, 0.844, 0.7768, 0.7967, 0.7768, 0.7633, 0.7433, 0.6152, 0.7362, 0.6857, 0.7362, 0.5653, 0.7861, 0.6857, 0.7362, 0.7356, 0.7861, 0.5653, 0.7861, 0.7356, 0.7861, 0.7356, 0.8566, 0.5653, 0.8566, 0.7356, 0.8566, 0.6857, 0.9065, 0.6152, 0.9065, 0.5653, 0.8566, 0.7356, 0.8566, 0.6152, 0.9065, 0.4715, 0.4755, 0.4337, 0.4378, 0.5627, 0.3843, 0.4337, 0.4378, 0.4337, 0.3843, 0.5249, 0.3466, 0.4337, 0.3843, 0.4715, 0.3466, 0.5249, 0.3466, 0.5249, 0.3466, 0.5627, 0.3843, 0.4337, 0.4378, 0.5627, 0.3843, 0.5627, 0.4378, 0.4715, 0.4755, 0.8338, 0.2103, 0.8767, 0.2103, 0.8034, 0.2406, 0.8767, 0.2103, 0.9071, 0.2406, 0.8034, 0.2836, 0.9071, 0.2406, 0.9071, 0.2836, 0.8338, 0.3139, 0.9071, 0.2836, 0.8767, 0.3139, 0.8338, 0.3139, 0.8338, 0.3139, 0.8034, 0.2836, 0.9071, 0.2406, 0.4406, 0.4393, 0.4289, 0.4276, 0.4688, 0.4111, 0.4289, 0.4276, 0.4289, 0.4111, 0.4571, 0.3995, 0.4289, 0.4111, 0.4406, 0.3995, 0.4571, 0.3995, 0.4571, 0.3995, 0.4688, 0.4111, 0.4289, 0.4276, 0.4688, 0.4111, 0.4688, 0.4276, 0.4406, 0.4393])
me_cylinder.materials.append(mat_material)
me_cylinder.materials.append(mat_material_001)
me_cylinder.materials.append(mat_material_002)
me_cylinder.use_remesh_fix_poles = True
me_cylinder.use_remesh_preserve_attributes = False
me_cylinder.use_mirror_vertex_groups = False
me_cylinder.update()

# ---- objects
ob_light = bpy.data.objects.new('Light', light_light)
ob_camera = bpy.data.objects.new('Camera', cam_camera)
ob_cylinder = bpy.data.objects.new('Cylinder', me_cylinder)

# ---- transforms, parenting, visibility, modifiers, constraints
ob_light.location = (4.076, 1.005, 5.904)
ob_light.rotation_euler = (0.6503, 0.05522, 1.866)
ob_light.lock_rotations_4d = False
ob_light.empty_display_type = 'ARROWS'
ob_light.color = (0.0, 0.0, 0.0, 0.0)
ob_light.lineart.crease_threshold = 0.0
ob_camera.location = (7.359, -6.926, 4.958)
ob_camera.rotation_euler = (1.109, 0.0, 0.8149)
ob_camera.lock_rotations_4d = False
ob_camera.empty_display_type = 'ARROWS'
ob_camera.color = (0.0, 0.0, 0.0, 0.0)
ob_camera.display_type = 'WIRE'
ob_camera.lineart.crease_threshold = 0.0
ob_cylinder.location = (0.0, 0.0, 1.2)
ob_cylinder.lineart.crease_threshold = 0.0

# ---- collection membership
col_collection.objects.link(ob_light)
col_collection.objects.link(ob_camera)
col_collection.objects.link(ob_cylinder)

# ---- scene / render settings (as saved in the file)
scene.camera = ob_camera
scene.frame_start = 1; scene.frame_end = 250; scene.frame_set(1)
scene.render.engine = 'BLENDER_EEVEE_NEXT'
scene.cycles.samples = 128
scene.cycles.sampling_pattern = 'TABULATED_SOBOL'
scene.cycles.use_adaptive_sampling = False
scene.cycles.use_light_tree = False
scene.view_settings.view_transform = 'Filmic'
bpy.context.view_layer.update()
